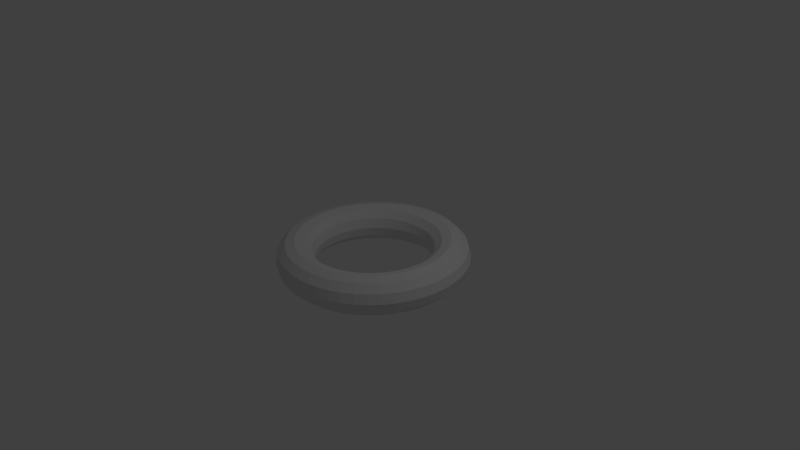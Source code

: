 # Source: donut.blend  (saved by Blender 2.73.0; exported with 4.5.12 LTS)
import bpy
from mathutils import Matrix  # noqa: F401  (used for matrix-valued properties, if any)

bpy.ops.wm.read_factory_settings(use_empty=True)
scene = bpy.context.scene
scene.name = 'Scene'

# ---- collections
col_collection_1 = bpy.data.collections.new('Collection 1'); scene.collection.children.link(col_collection_1)

# ---- world
world_world = bpy.data.worlds.new('World'); scene.world = world_world
world_world.color = (0.05088, 0.05088, 0.05088)
world_world.use_sun_shadow = False
world_world.sun_shadow_jitter_overblur = 0.0
world_world.cycles.sampling_method = 'MANUAL'
world_world.cycles.sample_map_resolution = 256

# ---- cameras
cam_camera = bpy.data.cameras.new('Camera')
cam_camera.clip_end = 100.0
cam_camera.lens = 35.0
cam_camera.sensor_width = 32.0
cam_camera.sensor_height = 18.0
cam_camera.ortho_scale = 7.314
cam_camera.dof.focus_distance = 0.0
cam_camera.dof.aperture_fstop = 128.0

# ---- lights
light_lamp = bpy.data.lights.new('Lamp', 'POINT')
light_lamp.transmission_factor = 0.0
light_lamp.cutoff_distance = 30.0
light_lamp.energy = 100.0
light_lamp.shadow_buffer_clip_start = 1.001
light_lamp.shadow_soft_size = 0.1
light_lamp.shadow_maximum_resolution = 0.006
light_lamp.use_absolute_resolution = True
light_lamp.cycles.use_multiple_importance_sampling = False

# ---- meshes
me_torus = bpy.data.meshes.new('Torus')
me_torus.from_pydata([(1.25, 0.0, 0.0), (1.217, 0.0, 0.125), (1.125, 0.0, 0.2165), (1.0, 0.0, 0.25), (0.875, 0.0, 0.2165), (0.7835, 0.0, 0.125), (0.75, 0.0, 3.062e-17), (0.7835, 0.0, -0.125), (0.875, 0.0, -0.2165), (1.0, 0.0, -0.25), (1.125, 0.0, -0.2165), (1.217, 0.0, -0.125), (1.239, 0.1632, 0.0), (1.206, 0.1588, 0.125), (1.115, 0.1468, 0.2165), (0.9914, 0.1305, 0.25), (0.8675, 0.1142, 0.2165), (0.7768, 0.1023, 0.125), (0.7436, 0.09789, 3.062e-17), (0.7768, 0.1023, -0.125), (0.8675, 0.1142, -0.2165), (0.9914, 0.1305, -0.25), (1.115, 0.1468, -0.2165), (1.206, 0.1588, -0.125), (1.207, 0.3235, 0.0), (1.175, 0.3149, 0.125), (1.087, 0.2912, 0.2165), (0.9659, 0.2588, 0.25), (0.8452, 0.2265, 0.2165), (0.7568, 0.2028, 0.125), (0.7244, 0.1941, 3.062e-17), (0.7568, 0.2028, -0.125), (0.8452, 0.2265, -0.2165), (0.9659, 0.2588, -0.25), (1.087, 0.2912, -0.2165), (1.175, 0.3149, -0.125), (1.155, 0.4784, 0.0), (1.124, 0.4655, 0.125), (1.039, 0.4305, 0.2165), (0.9239, 0.3827, 0.25), (0.8084, 0.3348, 0.2165), (0.7239, 0.2998, 0.125), (0.6929, 0.287, 3.062e-17), (0.7239, 0.2998, -0.125), (0.8084, 0.3348, -0.2165), (0.9239, 0.3827, -0.25), (1.039, 0.4305, -0.2165), (1.124, 0.4655, -0.125), (1.083, 0.625, 0.0), (1.054, 0.6083, 0.125), (0.9743, 0.5625, 0.2165), (0.866, 0.5, 0.25), (0.7578, 0.4375, 0.2165), (0.6785, 0.3917, 0.125), (0.6495, 0.375, 3.062e-17), (0.6785, 0.3917, -0.125), (0.7578, 0.4375, -0.2165), (0.866, 0.5, -0.25), (0.9743, 0.5625, -0.2165), (1.054, 0.6083, -0.125), (0.9917, 0.761, 0.0), (0.9651, 0.7406, 0.125), (0.8925, 0.6849, 0.2165), (0.7934, 0.6088, 0.25), (0.6942, 0.5327, 0.2165), (0.6216, 0.477, 0.125), (0.595, 0.4566, 3.062e-17), (0.6216, 0.477, -0.125), (0.6942, 0.5327, -0.2165), (0.7934, 0.6088, -0.25), (0.8925, 0.6849, -0.2165), (0.9651, 0.7406, -0.125), (0.8839, 0.8839, 0.0), (0.8602, 0.8602, 0.125), (0.7955, 0.7955, 0.2165), (0.7071, 0.7071, 0.25), (0.6187, 0.6187, 0.2165), (0.554, 0.554, 0.125), (0.5303, 0.5303, 3.062e-17), (0.554, 0.554, -0.125), (0.6187, 0.6187, -0.2165), (0.7071, 0.7071, -0.25), (0.7955, 0.7955, -0.2165), (0.8602, 0.8602, -0.125), (0.761, 0.9917, 0.0), (0.7406, 0.9651, 0.125), (0.6849, 0.8925, 0.2165), (0.6088, 0.7934, 0.25), (0.5327, 0.6942, 0.2165), (0.477, 0.6216, 0.125), (0.4566, 0.595, 3.062e-17), (0.477, 0.6216, -0.125), (0.5327, 0.6942, -0.2165), (0.6088, 0.7934, -0.25), (0.6849, 0.8925, -0.2165), (0.7406, 0.9651, -0.125), (0.625, 1.083, 0.0), (0.6083, 1.054, 0.125), (0.5625, 0.9743, 0.2165), (0.5, 0.866, 0.25), (0.4375, 0.7578, 0.2165), (0.3917, 0.6785, 0.125), (0.375, 0.6495, 3.062e-17), (0.3917, 0.6785, -0.125), (0.4375, 0.7578, -0.2165), (0.5, 0.866, -0.25), (0.5625, 0.9743, -0.2165), (0.6083, 1.054, -0.125), (0.4784, 1.155, 0.0), (0.4655, 1.124, 0.125), (0.4305, 1.039, 0.2165), (0.3827, 0.9239, 0.25), (0.3348, 0.8084, 0.2165), (0.2998, 0.7239, 0.125), (0.287, 0.6929, 3.062e-17), (0.2998, 0.7239, -0.125), (0.3348, 0.8084, -0.2165), (0.3827, 0.9239, -0.25), (0.4305, 1.039, -0.2165), (0.4655, 1.124, -0.125), (0.3235, 1.207, 0.0), (0.3149, 1.175, 0.125), (0.2912, 1.087, 0.2165), (0.2588, 0.9659, 0.25), (0.2265, 0.8452, 0.2165), (0.2028, 0.7568, 0.125), (0.1941, 0.7244, 3.062e-17), (0.2028, 0.7568, -0.125), (0.2265, 0.8452, -0.2165), (0.2588, 0.9659, -0.25), (0.2912, 1.087, -0.2165), (0.3149, 1.175, -0.125), (0.1632, 1.239, 0.0), (0.1588, 1.206, 0.125), (0.1468, 1.115, 0.2165), (0.1305, 0.9914, 0.25), (0.1142, 0.8675, 0.2165), (0.1023, 0.7768, 0.125), (0.09789, 0.7436, 3.062e-17), (0.1023, 0.7768, -0.125), (0.1142, 0.8675, -0.2165), (0.1305, 0.9914, -0.25), (0.1468, 1.115, -0.2165), (0.1588, 1.206, -0.125), (5.96e-08, 1.25, 0.0), (1.192e-07, 1.217, 0.125), (1.192e-07, 1.125, 0.2165), (8.941e-08, 1.0, 0.25), (8.941e-08, 0.875, 0.2165), (5.96e-08, 0.7835, 0.125), (8.941e-08, 0.75, 3.062e-17), (5.96e-08, 0.7835, -0.125), (8.941e-08, 0.875, -0.2165), (8.941e-08, 1.0, -0.25), (1.192e-07, 1.125, -0.2165), (1.192e-07, 1.217, -0.125), (-0.1632, 1.239, 0.0), (-0.1588, 1.206, 0.125), (-0.1468, 1.115, 0.2165), (-0.1305, 0.9914, 0.25), (-0.1142, 0.8675, 0.2165), (-0.1023, 0.7768, 0.125), (-0.09789, 0.7436, 3.062e-17), (-0.1023, 0.7768, -0.125), (-0.1142, 0.8675, -0.2165), (-0.1305, 0.9914, -0.25), (-0.1468, 1.115, -0.2165), (-0.1588, 1.206, -0.125), (-0.3235, 1.207, 0.0), (-0.3149, 1.175, 0.125), (-0.2912, 1.087, 0.2165), (-0.2588, 0.9659, 0.25), (-0.2265, 0.8452, 0.2165), (-0.2028, 0.7568, 0.125), (-0.1941, 0.7244, 3.062e-17), (-0.2028, 0.7568, -0.125), (-0.2265, 0.8452, -0.2165), (-0.2588, 0.9659, -0.25), (-0.2912, 1.087, -0.2165), (-0.3149, 1.175, -0.125), (-0.4784, 1.155, 0.0), (-0.4655, 1.124, 0.125), (-0.4305, 1.039, 0.2165), (-0.3827, 0.9239, 0.25), (-0.3348, 0.8084, 0.2165), (-0.2998, 0.7239, 0.125), (-0.287, 0.6929, 3.062e-17), (-0.2998, 0.7239, -0.125), (-0.3348, 0.8084, -0.2165), (-0.3827, 0.9239, -0.25), (-0.4305, 1.039, -0.2165), (-0.4655, 1.124, -0.125), (-0.625, 1.083, 0.0), (-0.6083, 1.054, 0.125), (-0.5625, 0.9743, 0.2165), (-0.5, 0.866, 0.25), (-0.4375, 0.7578, 0.2165), (-0.3917, 0.6785, 0.125), (-0.375, 0.6495, 3.062e-17), (-0.3917, 0.6785, -0.125), (-0.4375, 0.7578, -0.2165), (-0.5, 0.866, -0.25), (-0.5625, 0.9743, -0.2165), (-0.6083, 1.054, -0.125), (-0.761, 0.9917, 0.0), (-0.7406, 0.9651, 0.125), (-0.6849, 0.8925, 0.2165), (-0.6088, 0.7934, 0.25), (-0.5327, 0.6942, 0.2165), (-0.477, 0.6216, 0.125), (-0.4566, 0.595, 3.062e-17), (-0.477, 0.6216, -0.125), (-0.5327, 0.6942, -0.2165), (-0.6088, 0.7934, -0.25), (-0.6849, 0.8925, -0.2165), (-0.7406, 0.9651, -0.125), (-0.8839, 0.8839, 0.0), (-0.8602, 0.8602, 0.125), (-0.7955, 0.7955, 0.2165), (-0.7071, 0.7071, 0.25), (-0.6187, 0.6187, 0.2165), (-0.554, 0.554, 0.125), (-0.5303, 0.5303, 3.062e-17), (-0.554, 0.554, -0.125), (-0.6187, 0.6187, -0.2165), (-0.7071, 0.7071, -0.25), (-0.7955, 0.7955, -0.2165), (-0.8602, 0.8602, -0.125), (-0.9917, 0.761, 0.0), (-0.9651, 0.7406, 0.125), (-0.8925, 0.6849, 0.2165), (-0.7934, 0.6088, 0.25), (-0.6942, 0.5327, 0.2165), (-0.6216, 0.477, 0.125), (-0.595, 0.4566, 3.062e-17), (-0.6216, 0.477, -0.125), (-0.6942, 0.5327, -0.2165), (-0.7934, 0.6088, -0.25), (-0.8925, 0.6849, -0.2165), (-0.9651, 0.7406, -0.125), (-1.083, 0.625, 0.0), (-1.054, 0.6083, 0.125), (-0.9743, 0.5625, 0.2165), (-0.866, 0.5, 0.25), (-0.7578, 0.4375, 0.2165), (-0.6785, 0.3917, 0.125), (-0.6495, 0.375, 3.062e-17), (-0.6785, 0.3917, -0.125), (-0.7578, 0.4375, -0.2165), (-0.866, 0.5, -0.25), (-0.9743, 0.5625, -0.2165), (-1.054, 0.6083, -0.125), (-1.155, 0.4784, 0.0), (-1.124, 0.4655, 0.125), (-1.039, 0.4305, 0.2165), (-0.9239, 0.3827, 0.25), (-0.8084, 0.3348, 0.2165), (-0.7239, 0.2998, 0.125), (-0.6929, 0.287, 3.062e-17), (-0.7239, 0.2998, -0.125), (-0.8084, 0.3348, -0.2165), (-0.9239, 0.3827, -0.25), (-1.039, 0.4305, -0.2165), (-1.124, 0.4655, -0.125), (-1.207, 0.3235, 0.0), (-1.175, 0.3149, 0.125), (-1.087, 0.2912, 0.2165), (-0.9659, 0.2588, 0.25), (-0.8452, 0.2265, 0.2165), (-0.7568, 0.2028, 0.125), (-0.7244, 0.1941, 3.062e-17), (-0.7568, 0.2028, -0.125), (-0.8452, 0.2265, -0.2165), (-0.9659, 0.2588, -0.25), (-1.087, 0.2912, -0.2165), (-1.175, 0.3149, -0.125), (-1.239, 0.1632, 0.0), (-1.206, 0.1588, 0.125), (-1.115, 0.1468, 0.2165), (-0.9914, 0.1305, 0.25), (-0.8675, 0.1142, 0.2165), (-0.7768, 0.1023, 0.125), (-0.7436, 0.09789, 3.062e-17), (-0.7768, 0.1023, -0.125), (-0.8675, 0.1142, -0.2165), (-0.9914, 0.1305, -0.25), (-1.115, 0.1468, -0.2165), (-1.206, 0.1588, -0.125), (-1.25, 1.093e-07, 0.0), (-1.217, 1.064e-07, 0.125), (-1.125, 9.835e-08, 0.2165), (-1.0, 8.742e-08, 0.25), (-0.875, 7.649e-08, 0.2165), (-0.7835, 6.85e-08, 0.125), (-0.75, 6.557e-08, 3.062e-17), (-0.7835, 6.85e-08, -0.125), (-0.875, 7.649e-08, -0.2165), (-1.0, 8.742e-08, -0.25), (-1.125, 9.835e-08, -0.2165), (-1.217, 1.064e-07, -0.125), (-1.239, -0.1632, 0.0), (-1.206, -0.1588, 0.125), (-1.115, -0.1468, 0.2165), (-0.9914, -0.1305, 0.25), (-0.8675, -0.1142, 0.2165), (-0.7768, -0.1023, 0.125), (-0.7436, -0.09789, 3.062e-17), (-0.7768, -0.1023, -0.125), (-0.8675, -0.1142, -0.2165), (-0.9914, -0.1305, -0.25), (-1.115, -0.1468, -0.2165), (-1.206, -0.1588, -0.125), (-1.207, -0.3235, 0.0), (-1.175, -0.3149, 0.125), (-1.087, -0.2912, 0.2165), (-0.9659, -0.2588, 0.25), (-0.8452, -0.2265, 0.2165), (-0.7568, -0.2028, 0.125), (-0.7244, -0.1941, 3.062e-17), (-0.7568, -0.2028, -0.125), (-0.8452, -0.2265, -0.2165), (-0.9659, -0.2588, -0.25), (-1.087, -0.2912, -0.2165), (-1.175, -0.3149, -0.125), (-1.155, -0.4784, 0.0), (-1.124, -0.4655, 0.125), (-1.039, -0.4305, 0.2165), (-0.9239, -0.3827, 0.25), (-0.8084, -0.3348, 0.2165), (-0.7239, -0.2998, 0.125), (-0.6929, -0.287, 3.062e-17), (-0.7239, -0.2998, -0.125), (-0.8084, -0.3348, -0.2165), (-0.9239, -0.3827, -0.25), (-1.039, -0.4305, -0.2165), (-1.124, -0.4655, -0.125), (-1.083, -0.625, 0.0), (-1.054, -0.6083, 0.125), (-0.9743, -0.5625, 0.2165), (-0.866, -0.5, 0.25), (-0.7578, -0.4375, 0.2165), (-0.6785, -0.3917, 0.125), (-0.6495, -0.375, 3.062e-17), (-0.6785, -0.3917, -0.125), (-0.7578, -0.4375, -0.2165), (-0.866, -0.5, -0.25), (-0.9743, -0.5625, -0.2165), (-1.054, -0.6083, -0.125), (-0.9917, -0.761, 0.0), (-0.9651, -0.7406, 0.125), (-0.8925, -0.6849, 0.2165), (-0.7934, -0.6088, 0.25), (-0.6942, -0.5327, 0.2165), (-0.6216, -0.477, 0.125), (-0.595, -0.4566, 3.062e-17), (-0.6216, -0.477, -0.125), (-0.6942, -0.5327, -0.2165), (-0.7934, -0.6088, -0.25), (-0.8925, -0.6849, -0.2165), (-0.9651, -0.7406, -0.125), (-0.8839, -0.8839, 0.0), (-0.8602, -0.8602, 0.125), (-0.7955, -0.7955, 0.2165), (-0.7071, -0.7071, 0.25), (-0.6187, -0.6187, 0.2165), (-0.554, -0.554, 0.125), (-0.5303, -0.5303, 3.062e-17), (-0.554, -0.554, -0.125), (-0.6187, -0.6187, -0.2165), (-0.7071, -0.7071, -0.25), (-0.7955, -0.7955, -0.2165), (-0.8602, -0.8602, -0.125), (-0.761, -0.9917, 0.0), (-0.7406, -0.9651, 0.125), (-0.6849, -0.8925, 0.2165), (-0.6088, -0.7934, 0.25), (-0.5327, -0.6942, 0.2165), (-0.477, -0.6216, 0.125), (-0.4566, -0.595, 3.062e-17), (-0.477, -0.6216, -0.125), (-0.5327, -0.6942, -0.2165), (-0.6088, -0.7934, -0.25), (-0.6849, -0.8925, -0.2165), (-0.7406, -0.9651, -0.125), (-0.625, -1.083, 0.0), (-0.6083, -1.054, 0.125), (-0.5625, -0.9743, 0.2165), (-0.5, -0.866, 0.25), (-0.4375, -0.7578, 0.2165), (-0.3917, -0.6785, 0.125), (-0.375, -0.6495, 3.062e-17), (-0.3917, -0.6785, -0.125), (-0.4375, -0.7578, -0.2165), (-0.5, -0.866, -0.25), (-0.5625, -0.9743, -0.2165), (-0.6083, -1.054, -0.125), (-0.4784, -1.155, 0.0), (-0.4655, -1.124, 0.125), (-0.4305, -1.039, 0.2165), (-0.3827, -0.9239, 0.25), (-0.3348, -0.8084, 0.2165), (-0.2998, -0.7239, 0.125), (-0.287, -0.6929, 3.062e-17), (-0.2998, -0.7239, -0.125), (-0.3348, -0.8084, -0.2165), (-0.3827, -0.9239, -0.25), (-0.4305, -1.039, -0.2165), (-0.4655, -1.124, -0.125), (-0.3235, -1.207, 0.0), (-0.3149, -1.175, 0.125), (-0.2912, -1.087, 0.2165), (-0.2588, -0.9659, 0.25), (-0.2265, -0.8452, 0.2165), (-0.2028, -0.7568, 0.125), (-0.1941, -0.7244, 3.062e-17), (-0.2028, -0.7568, -0.125), (-0.2265, -0.8452, -0.2165), (-0.2588, -0.9659, -0.25), (-0.2912, -1.087, -0.2165), (-0.3149, -1.175, -0.125), (-0.1632, -1.239, 0.0), (-0.1588, -1.206, 0.125), (-0.1468, -1.115, 0.2165), (-0.1305, -0.9914, 0.25), (-0.1142, -0.8675, 0.2165), (-0.1023, -0.7768, 0.125), (-0.0979, -0.7436, 3.062e-17), (-0.1023, -0.7768, -0.125), (-0.1142, -0.8675, -0.2165), (-0.1305, -0.9914, -0.25), (-0.1468, -1.115, -0.2165), (-0.1588, -1.206, -0.125), (5.96e-08, -1.25, 0.0), (1.192e-07, -1.217, 0.125), (1.192e-07, -1.125, 0.2165), (8.941e-08, -1.0, 0.25), (8.941e-08, -0.875, 0.2165), (5.96e-08, -0.7835, 0.125), (8.941e-08, -0.75, 3.062e-17), (5.96e-08, -0.7835, -0.125), (8.941e-08, -0.875, -0.2165), (8.941e-08, -1.0, -0.25), (1.192e-07, -1.125, -0.2165), (1.192e-07, -1.217, -0.125), (0.1632, -1.239, 0.0), (0.1588, -1.206, 0.125), (0.1468, -1.115, 0.2165), (0.1305, -0.9914, 0.25), (0.1142, -0.8675, 0.2165), (0.1023, -0.7768, 0.125), (0.09789, -0.7436, 3.062e-17), (0.1023, -0.7768, -0.125), (0.1142, -0.8675, -0.2165), (0.1305, -0.9914, -0.25), (0.1468, -1.115, -0.2165), (0.1588, -1.206, -0.125), (0.3235, -1.207, 0.0), (0.3149, -1.175, 0.125), (0.2912, -1.087, 0.2165), (0.2588, -0.9659, 0.25), (0.2265, -0.8452, 0.2165), (0.2028, -0.7568, 0.125), (0.1941, -0.7244, 3.062e-17), (0.2028, -0.7568, -0.125), (0.2265, -0.8452, -0.2165), (0.2588, -0.9659, -0.25), (0.2912, -1.087, -0.2165), (0.3149, -1.175, -0.125), (0.4784, -1.155, 0.0), (0.4655, -1.124, 0.125), (0.4305, -1.039, 0.2165), (0.3827, -0.9239, 0.25), (0.3348, -0.8084, 0.2165), (0.2998, -0.7239, 0.125), (0.287, -0.6929, 3.062e-17), (0.2998, -0.7239, -0.125), (0.3348, -0.8084, -0.2165), (0.3827, -0.9239, -0.25), (0.4305, -1.039, -0.2165), (0.4655, -1.124, -0.125), (0.625, -1.083, 0.0), (0.6083, -1.054, 0.125), (0.5625, -0.9743, 0.2165), (0.5, -0.866, 0.25), (0.4375, -0.7578, 0.2165), (0.3917, -0.6785, 0.125), (0.375, -0.6495, 3.062e-17), (0.3917, -0.6785, -0.125), (0.4375, -0.7578, -0.2165), (0.5, -0.866, -0.25), (0.5625, -0.9743, -0.2165), (0.6083, -1.054, -0.125), (0.761, -0.9917, 0.0), (0.7406, -0.9651, 0.125), (0.6849, -0.8925, 0.2165), (0.6088, -0.7934, 0.25), (0.5327, -0.6942, 0.2165), (0.477, -0.6216, 0.125), (0.4566, -0.595, 3.062e-17), (0.477, -0.6216, -0.125), (0.5327, -0.6942, -0.2165), (0.6088, -0.7934, -0.25), (0.6849, -0.8925, -0.2165), (0.7406, -0.9651, -0.125), (0.8839, -0.8839, 0.0), (0.8602, -0.8602, 0.125), (0.7955, -0.7955, 0.2165), (0.7071, -0.7071, 0.25), (0.6187, -0.6187, 0.2165), (0.554, -0.554, 0.125), (0.5303, -0.5303, 3.062e-17), (0.554, -0.554, -0.125), (0.6187, -0.6187, -0.2165), (0.7071, -0.7071, -0.25), (0.7955, -0.7955, -0.2165), (0.8602, -0.8602, -0.125), (0.9917, -0.761, 0.0), (0.9651, -0.7406, 0.125), (0.8925, -0.6849, 0.2165), (0.7934, -0.6088, 0.25), (0.6942, -0.5327, 0.2165), (0.6216, -0.477, 0.125), (0.595, -0.4566, 3.062e-17), (0.6216, -0.477, -0.125), (0.6942, -0.5327, -0.2165), (0.7934, -0.6088, -0.25), (0.8925, -0.6849, -0.2165), (0.9651, -0.7406, -0.125), (1.083, -0.625, 0.0), (1.054, -0.6083, 0.125), (0.9743, -0.5625, 0.2165), (0.866, -0.5, 0.25), (0.7578, -0.4375, 0.2165), (0.6785, -0.3917, 0.125), (0.6495, -0.375, 3.062e-17), (0.6785, -0.3917, -0.125), (0.7578, -0.4375, -0.2165), (0.866, -0.5, -0.25), (0.9743, -0.5625, -0.2165), (1.054, -0.6083, -0.125), (1.155, -0.4784, 0.0), (1.124, -0.4655, 0.125), (1.039, -0.4305, 0.2165), (0.9239, -0.3827, 0.25), (0.8084, -0.3348, 0.2165), (0.7239, -0.2998, 0.125), (0.6929, -0.287, 3.062e-17), (0.7239, -0.2998, -0.125), (0.8084, -0.3348, -0.2165), (0.9239, -0.3827, -0.25), (1.039, -0.4305, -0.2165), (1.124, -0.4655, -0.125), (1.207, -0.3235, 0.0), (1.175, -0.3149, 0.125), (1.087, -0.2912, 0.2165), (0.9659, -0.2588, 0.25), (0.8452, -0.2265, 0.2165), (0.7568, -0.2028, 0.125), (0.7244, -0.1941, 3.062e-17), (0.7568, -0.2028, -0.125), (0.8452, -0.2265, -0.2165), (0.9659, -0.2588, -0.25), (1.087, -0.2912, -0.2165), (1.175, -0.3149, -0.125), (1.239, -0.1632, 0.0), (1.206, -0.1588, 0.125), (1.115, -0.1468, 0.2165), (0.9914, -0.1305, 0.25), (0.8675, -0.1142, 0.2165), (0.7768, -0.1023, 0.125), (0.7436, -0.09789, 3.062e-17), (0.7768, -0.1023, -0.125), (0.8675, -0.1142, -0.2165), (0.9914, -0.1305, -0.25), (1.115, -0.1468, -0.2165), (1.206, -0.1588, -0.125)], [], [(0, 12, 13, 1), (1, 13, 14, 2), (2, 14, 15, 3), (3, 15, 16, 4), (4, 16, 17, 5), (5, 17, 18, 6), (6, 18, 19, 7), (7, 19, 20, 8), (8, 20, 21, 9), (9, 21, 22, 10), (10, 22, 23, 11), (0, 11, 23, 12), (12, 24, 25, 13), (13, 25, 26, 14), (14, 26, 27, 15), (15, 27, 28, 16), (16, 28, 29, 17), (17, 29, 30, 18), (18, 30, 31, 19), (19, 31, 32, 20), (20, 32, 33, 21), (21, 33, 34, 22), (22, 34, 35, 23), (23, 35, 24, 12), (24, 36, 37, 25), (25, 37, 38, 26), (26, 38, 39, 27), (27, 39, 40, 28), (28, 40, 41, 29), (29, 41, 42, 30), (30, 42, 43, 31), (31, 43, 44, 32), (32, 44, 45, 33), (33, 45, 46, 34), (34, 46, 47, 35), (35, 47, 36, 24), (36, 48, 49, 37), (37, 49, 50, 38), (38, 50, 51, 39), (39, 51, 52, 40), (40, 52, 53, 41), (41, 53, 54, 42), (42, 54, 55, 43), (43, 55, 56, 44), (44, 56, 57, 45), (45, 57, 58, 46), (46, 58, 59, 47), (47, 59, 48, 36), (48, 60, 61, 49), (49, 61, 62, 50), (50, 62, 63, 51), (51, 63, 64, 52), (52, 64, 65, 53), (53, 65, 66, 54), (54, 66, 67, 55), (55, 67, 68, 56), (56, 68, 69, 57), (57, 69, 70, 58), (58, 70, 71, 59), (59, 71, 60, 48), (60, 72, 73, 61), (61, 73, 74, 62), (62, 74, 75, 63), (63, 75, 76, 64), (64, 76, 77, 65), (65, 77, 78, 66), (66, 78, 79, 67), (67, 79, 80, 68), (68, 80, 81, 69), (69, 81, 82, 70), (70, 82, 83, 71), (71, 83, 72, 60), (72, 84, 85, 73), (73, 85, 86, 74), (74, 86, 87, 75), (75, 87, 88, 76), (76, 88, 89, 77), (77, 89, 90, 78), (78, 90, 91, 79), (79, 91, 92, 80), (80, 92, 93, 81), (81, 93, 94, 82), (82, 94, 95, 83), (83, 95, 84, 72), (84, 96, 97, 85), (85, 97, 98, 86), (86, 98, 99, 87), (87, 99, 100, 88), (88, 100, 101, 89), (89, 101, 102, 90), (90, 102, 103, 91), (91, 103, 104, 92), (92, 104, 105, 93), (93, 105, 106, 94), (94, 106, 107, 95), (95, 107, 96, 84), (96, 108, 109, 97), (97, 109, 110, 98), (98, 110, 111, 99), (99, 111, 112, 100), (100, 112, 113, 101), (101, 113, 114, 102), (102, 114, 115, 103), (103, 115, 116, 104), (104, 116, 117, 105), (105, 117, 118, 106), (106, 118, 119, 107), (107, 119, 108, 96), (108, 120, 121, 109), (109, 121, 122, 110), (110, 122, 123, 111), (111, 123, 124, 112), (112, 124, 125, 113), (113, 125, 126, 114), (114, 126, 127, 115), (115, 127, 128, 116), (116, 128, 129, 117), (117, 129, 130, 118), (118, 130, 131, 119), (119, 131, 120, 108), (120, 132, 133, 121), (121, 133, 134, 122), (122, 134, 135, 123), (123, 135, 136, 124), (124, 136, 137, 125), (125, 137, 138, 126), (126, 138, 139, 127), (127, 139, 140, 128), (128, 140, 141, 129), (129, 141, 142, 130), (130, 142, 143, 131), (131, 143, 132, 120), (132, 144, 145, 133), (133, 145, 146, 134), (134, 146, 147, 135), (135, 147, 148, 136), (136, 148, 149, 137), (137, 149, 150, 138), (138, 150, 151, 139), (139, 151, 152, 140), (140, 152, 153, 141), (141, 153, 154, 142), (142, 154, 155, 143), (143, 155, 144, 132), (144, 156, 157, 145), (145, 157, 158, 146), (146, 158, 159, 147), (147, 159, 160, 148), (148, 160, 161, 149), (149, 161, 162, 150), (150, 162, 163, 151), (151, 163, 164, 152), (152, 164, 165, 153), (153, 165, 166, 154), (154, 166, 167, 155), (155, 167, 156, 144), (156, 168, 169, 157), (157, 169, 170, 158), (158, 170, 171, 159), (159, 171, 172, 160), (160, 172, 173, 161), (161, 173, 174, 162), (162, 174, 175, 163), (163, 175, 176, 164), (164, 176, 177, 165), (165, 177, 178, 166), (166, 178, 179, 167), (167, 179, 168, 156), (168, 180, 181, 169), (169, 181, 182, 170), (170, 182, 183, 171), (171, 183, 184, 172), (172, 184, 185, 173), (173, 185, 186, 174), (174, 186, 187, 175), (175, 187, 188, 176), (176, 188, 189, 177), (177, 189, 190, 178), (178, 190, 191, 179), (179, 191, 180, 168), (180, 192, 193, 181), (181, 193, 194, 182), (182, 194, 195, 183), (183, 195, 196, 184), (184, 196, 197, 185), (185, 197, 198, 186), (186, 198, 199, 187), (187, 199, 200, 188), (188, 200, 201, 189), (189, 201, 202, 190), (190, 202, 203, 191), (191, 203, 192, 180), (192, 204, 205, 193), (193, 205, 206, 194), (194, 206, 207, 195), (195, 207, 208, 196), (196, 208, 209, 197), (197, 209, 210, 198), (198, 210, 211, 199), (199, 211, 212, 200), (200, 212, 213, 201), (201, 213, 214, 202), (202, 214, 215, 203), (203, 215, 204, 192), (204, 216, 217, 205), (205, 217, 218, 206), (206, 218, 219, 207), (207, 219, 220, 208), (208, 220, 221, 209), (209, 221, 222, 210), (210, 222, 223, 211), (211, 223, 224, 212), (212, 224, 225, 213), (213, 225, 226, 214), (214, 226, 227, 215), (215, 227, 216, 204), (216, 228, 229, 217), (217, 229, 230, 218), (218, 230, 231, 219), (219, 231, 232, 220), (220, 232, 233, 221), (221, 233, 234, 222), (222, 234, 235, 223), (223, 235, 236, 224), (224, 236, 237, 225), (225, 237, 238, 226), (226, 238, 239, 227), (227, 239, 228, 216), (228, 240, 241, 229), (229, 241, 242, 230), (230, 242, 243, 231), (231, 243, 244, 232), (232, 244, 245, 233), (233, 245, 246, 234), (234, 246, 247, 235), (235, 247, 248, 236), (236, 248, 249, 237), (237, 249, 250, 238), (238, 250, 251, 239), (239, 251, 240, 228), (240, 252, 253, 241), (241, 253, 254, 242), (242, 254, 255, 243), (243, 255, 256, 244), (244, 256, 257, 245), (245, 257, 258, 246), (246, 258, 259, 247), (247, 259, 260, 248), (248, 260, 261, 249), (249, 261, 262, 250), (250, 262, 263, 251), (251, 263, 252, 240), (252, 264, 265, 253), (253, 265, 266, 254), (254, 266, 267, 255), (255, 267, 268, 256), (256, 268, 269, 257), (257, 269, 270, 258), (258, 270, 271, 259), (259, 271, 272, 260), (260, 272, 273, 261), (261, 273, 274, 262), (262, 274, 275, 263), (263, 275, 264, 252), (264, 276, 277, 265), (265, 277, 278, 266), (266, 278, 279, 267), (267, 279, 280, 268), (268, 280, 281, 269), (269, 281, 282, 270), (270, 282, 283, 271), (271, 283, 284, 272), (272, 284, 285, 273), (273, 285, 286, 274), (274, 286, 287, 275), (275, 287, 276, 264), (276, 288, 289, 277), (277, 289, 290, 278), (278, 290, 291, 279), (279, 291, 292, 280), (280, 292, 293, 281), (281, 293, 294, 282), (282, 294, 295, 283), (283, 295, 296, 284), (284, 296, 297, 285), (285, 297, 298, 286), (286, 298, 299, 287), (287, 299, 288, 276), (288, 300, 301, 289), (289, 301, 302, 290), (290, 302, 303, 291), (291, 303, 304, 292), (292, 304, 305, 293), (293, 305, 306, 294), (294, 306, 307, 295), (295, 307, 308, 296), (296, 308, 309, 297), (297, 309, 310, 298), (298, 310, 311, 299), (299, 311, 300, 288), (300, 312, 313, 301), (301, 313, 314, 302), (302, 314, 315, 303), (303, 315, 316, 304), (304, 316, 317, 305), (305, 317, 318, 306), (306, 318, 319, 307), (307, 319, 320, 308), (308, 320, 321, 309), (309, 321, 322, 310), (310, 322, 323, 311), (311, 323, 312, 300), (312, 324, 325, 313), (313, 325, 326, 314), (314, 326, 327, 315), (315, 327, 328, 316), (316, 328, 329, 317), (317, 329, 330, 318), (318, 330, 331, 319), (319, 331, 332, 320), (320, 332, 333, 321), (321, 333, 334, 322), (322, 334, 335, 323), (323, 335, 324, 312), (324, 336, 337, 325), (325, 337, 338, 326), (326, 338, 339, 327), (327, 339, 340, 328), (328, 340, 341, 329), (329, 341, 342, 330), (330, 342, 343, 331), (331, 343, 344, 332), (332, 344, 345, 333), (333, 345, 346, 334), (334, 346, 347, 335), (335, 347, 336, 324), (336, 348, 349, 337), (337, 349, 350, 338), (338, 350, 351, 339), (339, 351, 352, 340), (340, 352, 353, 341), (341, 353, 354, 342), (342, 354, 355, 343), (343, 355, 356, 344), (344, 356, 357, 345), (345, 357, 358, 346), (346, 358, 359, 347), (347, 359, 348, 336), (348, 360, 361, 349), (349, 361, 362, 350), (350, 362, 363, 351), (351, 363, 364, 352), (352, 364, 365, 353), (353, 365, 366, 354), (354, 366, 367, 355), (355, 367, 368, 356), (356, 368, 369, 357), (357, 369, 370, 358), (358, 370, 371, 359), (359, 371, 360, 348), (360, 372, 373, 361), (361, 373, 374, 362), (362, 374, 375, 363), (363, 375, 376, 364), (364, 376, 377, 365), (365, 377, 378, 366), (366, 378, 379, 367), (367, 379, 380, 368), (368, 380, 381, 369), (369, 381, 382, 370), (370, 382, 383, 371), (371, 383, 372, 360), (372, 384, 385, 373), (373, 385, 386, 374), (374, 386, 387, 375), (375, 387, 388, 376), (376, 388, 389, 377), (377, 389, 390, 378), (378, 390, 391, 379), (379, 391, 392, 380), (380, 392, 393, 381), (381, 393, 394, 382), (382, 394, 395, 383), (383, 395, 384, 372), (384, 396, 397, 385), (385, 397, 398, 386), (386, 398, 399, 387), (387, 399, 400, 388), (388, 400, 401, 389), (389, 401, 402, 390), (390, 402, 403, 391), (391, 403, 404, 392), (392, 404, 405, 393), (393, 405, 406, 394), (394, 406, 407, 395), (395, 407, 396, 384), (396, 408, 409, 397), (397, 409, 410, 398), (398, 410, 411, 399), (399, 411, 412, 400), (400, 412, 413, 401), (401, 413, 414, 402), (402, 414, 415, 403), (403, 415, 416, 404), (404, 416, 417, 405), (405, 417, 418, 406), (406, 418, 419, 407), (407, 419, 408, 396), (408, 420, 421, 409), (409, 421, 422, 410), (410, 422, 423, 411), (411, 423, 424, 412), (412, 424, 425, 413), (413, 425, 426, 414), (414, 426, 427, 415), (415, 427, 428, 416), (416, 428, 429, 417), (417, 429, 430, 418), (418, 430, 431, 419), (419, 431, 420, 408), (420, 432, 433, 421), (421, 433, 434, 422), (422, 434, 435, 423), (423, 435, 436, 424), (424, 436, 437, 425), (425, 437, 438, 426), (426, 438, 439, 427), (427, 439, 440, 428), (428, 440, 441, 429), (429, 441, 442, 430), (430, 442, 443, 431), (431, 443, 432, 420), (432, 444, 445, 433), (433, 445, 446, 434), (434, 446, 447, 435), (435, 447, 448, 436), (436, 448, 449, 437), (437, 449, 450, 438), (438, 450, 451, 439), (439, 451, 452, 440), (440, 452, 453, 441), (441, 453, 454, 442), (442, 454, 455, 443), (443, 455, 444, 432), (444, 456, 457, 445), (445, 457, 458, 446), (446, 458, 459, 447), (447, 459, 460, 448), (448, 460, 461, 449), (449, 461, 462, 450), (450, 462, 463, 451), (451, 463, 464, 452), (452, 464, 465, 453), (453, 465, 466, 454), (454, 466, 467, 455), (455, 467, 456, 444), (456, 468, 469, 457), (457, 469, 470, 458), (458, 470, 471, 459), (459, 471, 472, 460), (460, 472, 473, 461), (461, 473, 474, 462), (462, 474, 475, 463), (463, 475, 476, 464), (464, 476, 477, 465), (465, 477, 478, 466), (466, 478, 479, 467), (467, 479, 468, 456), (468, 480, 481, 469), (469, 481, 482, 470), (470, 482, 483, 471), (471, 483, 484, 472), (472, 484, 485, 473), (473, 485, 486, 474), (474, 486, 487, 475), (475, 487, 488, 476), (476, 488, 489, 477), (477, 489, 490, 478), (478, 490, 491, 479), (479, 491, 480, 468), (480, 492, 493, 481), (481, 493, 494, 482), (482, 494, 495, 483), (483, 495, 496, 484), (484, 496, 497, 485), (485, 497, 498, 486), (486, 498, 499, 487), (487, 499, 500, 488), (488, 500, 501, 489), (489, 501, 502, 490), (490, 502, 503, 491), (491, 503, 492, 480), (492, 504, 505, 493), (493, 505, 506, 494), (494, 506, 507, 495), (495, 507, 508, 496), (496, 508, 509, 497), (497, 509, 510, 498), (498, 510, 511, 499), (499, 511, 512, 500), (500, 512, 513, 501), (501, 513, 514, 502), (502, 514, 515, 503), (503, 515, 504, 492), (504, 516, 517, 505), (505, 517, 518, 506), (506, 518, 519, 507), (507, 519, 520, 508), (508, 520, 521, 509), (509, 521, 522, 510), (510, 522, 523, 511), (511, 523, 524, 512), (512, 524, 525, 513), (513, 525, 526, 514), (514, 526, 527, 515), (515, 527, 516, 504), (516, 528, 529, 517), (517, 529, 530, 518), (518, 530, 531, 519), (519, 531, 532, 520), (520, 532, 533, 521), (521, 533, 534, 522), (522, 534, 535, 523), (523, 535, 536, 524), (524, 536, 537, 525), (525, 537, 538, 526), (526, 538, 539, 527), (527, 539, 528, 516), (528, 540, 541, 529), (529, 541, 542, 530), (530, 542, 543, 531), (531, 543, 544, 532), (532, 544, 545, 533), (533, 545, 546, 534), (534, 546, 547, 535), (535, 547, 548, 536), (536, 548, 549, 537), (537, 549, 550, 538), (538, 550, 551, 539), (539, 551, 540, 528), (540, 552, 553, 541), (541, 553, 554, 542), (542, 554, 555, 543), (543, 555, 556, 544), (544, 556, 557, 545), (545, 557, 558, 546), (546, 558, 559, 547), (547, 559, 560, 548), (548, 560, 561, 549), (549, 561, 562, 550), (550, 562, 563, 551), (551, 563, 552, 540), (552, 564, 565, 553), (553, 565, 566, 554), (554, 566, 567, 555), (555, 567, 568, 556), (556, 568, 569, 557), (557, 569, 570, 558), (558, 570, 571, 559), (559, 571, 572, 560), (560, 572, 573, 561), (561, 573, 574, 562), (562, 574, 575, 563), (563, 575, 564, 552), (564, 0, 1, 565), (565, 1, 2, 566), (566, 2, 3, 567), (567, 3, 4, 568), (568, 4, 5, 569), (569, 5, 6, 570), (570, 6, 7, 571), (571, 7, 8, 572), (572, 8, 9, 573), (573, 9, 10, 574), (574, 10, 11, 575), (575, 11, 0, 564)])
_uv = me_torus.uv_layers.new(name='UVMap')
_uv.uv.foreach_set('vector', [0.7354, 0.5, 0.7333, 0.5307, 0.7271, 0.5299, 0.729, 0.5, 0.729, 0.5, 0.7271, 0.5299, 0.71, 0.5276, 0.7118, 0.5, 0.7118, 0.5, 0.71, 0.5276, 0.6867, 0.5246, 0.6883, 0.5, 0.6883, 0.5, 0.6867, 0.5246, 0.6633, 0.5215, 0.6647, 0.5, 0.6647, 0.5, 0.6633, 0.5215, 0.6463, 0.5193, 0.6475, 0.5, 0.6475, 0.5, 0.6463, 0.5193, 0.64, 0.5184, 0.6412, 0.5, 0.6412, 0.5, 0.64, 0.5184, 0.6463, 0.5193, 0.6475, 0.5, 0.6475, 0.5, 0.6463, 0.5193, 0.6633, 0.5215, 0.6647, 0.5, 0.6647, 0.5, 0.6633, 0.5215, 0.6867, 0.5246, 0.6883, 0.5, 0.6883, 0.5, 0.6867, 0.5246, 0.71, 0.5276, 0.7118, 0.5, 0.7118, 0.5, 0.71, 0.5276, 0.7271, 0.5299, 0.729, 0.5, 0.7354, 0.5, 0.729, 0.5, 0.7271, 0.5299, 0.7333, 0.5307, 0.7333, 0.5307, 0.7273, 0.5609, 0.7212, 0.5593, 0.7271, 0.5299, 0.7271, 0.5299, 0.7212, 0.5593, 0.7046, 0.5548, 0.71, 0.5276, 0.71, 0.5276, 0.7046, 0.5548, 0.6819, 0.5487, 0.6867, 0.5246, 0.6867, 0.5246, 0.6819, 0.5487, 0.6591, 0.5426, 0.6633, 0.5215, 0.6633, 0.5215, 0.6591, 0.5426, 0.6425, 0.5382, 0.6463, 0.5193, 0.6463, 0.5193, 0.6425, 0.5382, 0.6364, 0.5365, 0.64, 0.5184, 0.64, 0.5184, 0.6364, 0.5365, 0.6425, 0.5382, 0.6463, 0.5193, 0.6463, 0.5193, 0.6425, 0.5382, 0.6591, 0.5426, 0.6633, 0.5215, 0.6633, 0.5215, 0.6591, 0.5426, 0.6819, 0.5487, 0.6867, 0.5246, 0.6867, 0.5246, 0.6819, 0.5487, 0.7046, 0.5548, 0.71, 0.5276, 0.71, 0.5276, 0.7046, 0.5548, 0.7212, 0.5593, 0.7271, 0.5299, 0.7271, 0.5299, 0.7212, 0.5593, 0.7273, 0.5609, 0.7333, 0.5307, 0.7273, 0.5609, 0.7174, 0.5901, 0.7116, 0.5877, 0.7212, 0.5593, 0.7212, 0.5593, 0.7116, 0.5877, 0.6957, 0.5811, 0.7046, 0.5548, 0.7046, 0.5548, 0.6957, 0.5811, 0.6739, 0.5721, 0.6819, 0.5487, 0.6819, 0.5487, 0.6739, 0.5721, 0.6522, 0.563, 0.6591, 0.5426, 0.6591, 0.5426, 0.6522, 0.563, 0.6363, 0.5565, 0.6425, 0.5382, 0.6425, 0.5382, 0.6363, 0.5565, 0.6305, 0.554, 0.6364, 0.5365, 0.6364, 0.5365, 0.6305, 0.554, 0.6363, 0.5565, 0.6425, 0.5382, 0.6425, 0.5382, 0.6363, 0.5565, 0.6522, 0.563, 0.6591, 0.5426, 0.6591, 0.5426, 0.6522, 0.563, 0.6739, 0.5721, 0.6819, 0.5487, 0.6819, 0.5487, 0.6739, 0.5721, 0.6957, 0.5811, 0.7046, 0.5548, 0.7046, 0.5548, 0.6957, 0.5811, 0.7116, 0.5877, 0.7212, 0.5593, 0.7212, 0.5593, 0.7116, 0.5877, 0.7174, 0.5901, 0.7273, 0.5609, 0.7174, 0.5901, 0.7038, 0.6177, 0.6984, 0.6145, 0.7116, 0.5877, 0.7116, 0.5877, 0.6984, 0.6145, 0.6834, 0.6059, 0.6957, 0.5811, 0.6957, 0.5811, 0.6834, 0.6059, 0.6631, 0.5941, 0.6739, 0.5721, 0.6739, 0.5721, 0.6631, 0.5941, 0.6427, 0.5824, 0.6522, 0.563, 0.6522, 0.563, 0.6427, 0.5824, 0.6278, 0.5738, 0.6363, 0.5565, 0.6363, 0.5565, 0.6278, 0.5738, 0.6223, 0.5706, 0.6305, 0.554, 0.6305, 0.554, 0.6223, 0.5706, 0.6278, 0.5738, 0.6363, 0.5565, 0.6363, 0.5565, 0.6278, 0.5738, 0.6427, 0.5824, 0.6522, 0.563, 0.6522, 0.563, 0.6427, 0.5824, 0.6631, 0.5941, 0.6739, 0.5721, 0.6739, 0.5721, 0.6631, 0.5941, 0.6834, 0.6059, 0.6957, 0.5811, 0.6957, 0.5811, 0.6834, 0.6059, 0.6984, 0.6145, 0.7116, 0.5877, 0.7116, 0.5877, 0.6984, 0.6145, 0.7038, 0.6177, 0.7174, 0.5901, 0.7038, 0.6177, 0.6867, 0.6433, 0.6817, 0.6394, 0.6984, 0.6145, 0.6984, 0.6145, 0.6817, 0.6394, 0.668, 0.6289, 0.6834, 0.6059, 0.6834, 0.6059, 0.668, 0.6289, 0.6494, 0.6146, 0.6631, 0.5941, 0.6631, 0.5941, 0.6494, 0.6146, 0.6307, 0.6003, 0.6427, 0.5824, 0.6427, 0.5824, 0.6307, 0.6003, 0.617, 0.5898, 0.6278, 0.5738, 0.6278, 0.5738, 0.617, 0.5898, 0.612, 0.586, 0.6223, 0.5706, 0.6223, 0.5706, 0.612, 0.586, 0.617, 0.5898, 0.6278, 0.5738, 0.6278, 0.5738, 0.617, 0.5898, 0.6307, 0.6003, 0.6427, 0.5824, 0.6427, 0.5824, 0.6307, 0.6003, 0.6494, 0.6146, 0.6631, 0.5941, 0.6631, 0.5941, 0.6494, 0.6146, 0.668, 0.6289, 0.6834, 0.6059, 0.6834, 0.6059, 0.668, 0.6289, 0.6817, 0.6394, 0.6984, 0.6145, 0.6984, 0.6145, 0.6817, 0.6394, 0.6867, 0.6433, 0.7038, 0.6177, 0.6867, 0.6433, 0.6664, 0.6664, 0.662, 0.662, 0.6817, 0.6394, 0.6817, 0.6394, 0.662, 0.662, 0.6498, 0.6498, 0.668, 0.6289, 0.668, 0.6289, 0.6498, 0.6498, 0.6331, 0.6331, 0.6494, 0.6146, 0.6494, 0.6146, 0.6331, 0.6331, 0.6165, 0.6165, 0.6307, 0.6003, 0.6307, 0.6003, 0.6165, 0.6165, 0.6043, 0.6043, 0.617, 0.5898, 0.617, 0.5898, 0.6043, 0.6043, 0.5999, 0.5999, 0.612, 0.586, 0.612, 0.586, 0.5999, 0.5999, 0.6043, 0.6043, 0.617, 0.5898, 0.617, 0.5898, 0.6043, 0.6043, 0.6165, 0.6165, 0.6307, 0.6003, 0.6307, 0.6003, 0.6165, 0.6165, 0.6331, 0.6331, 0.6494, 0.6146, 0.6494, 0.6146, 0.6331, 0.6331, 0.6498, 0.6498, 0.668, 0.6289, 0.668, 0.6289, 0.6498, 0.6498, 0.662, 0.662, 0.6817, 0.6394, 0.6817, 0.6394, 0.662, 0.662, 0.6664, 0.6664, 0.6867, 0.6433, 0.6664, 0.6664, 0.6433, 0.6867, 0.6394, 0.6817, 0.662, 0.662, 0.662, 0.662, 0.6394, 0.6817, 0.6289, 0.668, 0.6498, 0.6498, 0.6498, 0.6498, 0.6289, 0.668, 0.6146, 0.6494, 0.6331, 0.6331, 0.6331, 0.6331, 0.6146, 0.6494, 0.6003, 0.6307, 0.6165, 0.6165, 0.6165, 0.6165, 0.6003, 0.6307, 0.5898, 0.617, 0.6043, 0.6043, 0.6043, 0.6043, 0.5898, 0.617, 0.586, 0.612, 0.5999, 0.5999, 0.5999, 0.5999, 0.586, 0.612, 0.5898, 0.617, 0.6043, 0.6043, 0.6043, 0.6043, 0.5898, 0.617, 0.6003, 0.6307, 0.6165, 0.6165, 0.6165, 0.6165, 0.6003, 0.6307, 0.6146, 0.6494, 0.6331, 0.6331, 0.6331, 0.6331, 0.6146, 0.6494, 0.6289, 0.668, 0.6498, 0.6498, 0.6498, 0.6498, 0.6289, 0.668, 0.6394, 0.6817, 0.662, 0.662, 0.662, 0.662, 0.6394, 0.6817, 0.6433, 0.6867, 0.6664, 0.6664, 0.6433, 0.6867, 0.6177, 0.7038, 0.6145, 0.6984, 0.6394, 0.6817, 0.6394, 0.6817, 0.6145, 0.6984, 0.6059, 0.6834, 0.6289, 0.668, 0.6289, 0.668, 0.6059, 0.6834, 0.5941, 0.6631, 0.6146, 0.6494, 0.6146, 0.6494, 0.5941, 0.6631, 0.5824, 0.6427, 0.6003, 0.6307, 0.6003, 0.6307, 0.5824, 0.6427, 0.5738, 0.6278, 0.5898, 0.617, 0.5898, 0.617, 0.5738, 0.6278, 0.5706, 0.6223, 0.586, 0.612, 0.586, 0.612, 0.5706, 0.6223, 0.5738, 0.6278, 0.5898, 0.617, 0.5898, 0.617, 0.5738, 0.6278, 0.5824, 0.6427, 0.6003, 0.6307, 0.6003, 0.6307, 0.5824, 0.6427, 0.5941, 0.6631, 0.6146, 0.6494, 0.6146, 0.6494, 0.5941, 0.6631, 0.6059, 0.6834, 0.6289, 0.668, 0.6289, 0.668, 0.6059, 0.6834, 0.6145, 0.6984, 0.6394, 0.6817, 0.6394, 0.6817, 0.6145, 0.6984, 0.6177, 0.7038, 0.6433, 0.6867, 0.6177, 0.7038, 0.5901, 0.7174, 0.5877, 0.7116, 0.6145, 0.6984, 0.6145, 0.6984, 0.5877, 0.7116, 0.5811, 0.6957, 0.6059, 0.6834, 0.6059, 0.6834, 0.5811, 0.6957, 0.5721, 0.6739, 0.5941, 0.6631, 0.5941, 0.6631, 0.5721, 0.6739, 0.563, 0.6522, 0.5824, 0.6427, 0.5824, 0.6427, 0.563, 0.6522, 0.5565, 0.6363, 0.5738, 0.6278, 0.5738, 0.6278, 0.5565, 0.6363, 0.554, 0.6305, 0.5706, 0.6223, 0.5706, 0.6223, 0.554, 0.6305, 0.5565, 0.6363, 0.5738, 0.6278, 0.5738, 0.6278, 0.5565, 0.6363, 0.563, 0.6522, 0.5824, 0.6427, 0.5824, 0.6427, 0.563, 0.6522, 0.5721, 0.6739, 0.5941, 0.6631, 0.5941, 0.6631, 0.5721, 0.6739, 0.5811, 0.6957, 0.6059, 0.6834, 0.6059, 0.6834, 0.5811, 0.6957, 0.5877, 0.7116, 0.6145, 0.6984, 0.6145, 0.6984, 0.5877, 0.7116, 0.5901, 0.7174, 0.6177, 0.7038, 0.5901, 0.7174, 0.5609, 0.7273, 0.5593, 0.7212, 0.5877, 0.7116, 0.5877, 0.7116, 0.5593, 0.7212, 0.5548, 0.7046, 0.5811, 0.6957, 0.5811, 0.6957, 0.5548, 0.7046, 0.5487, 0.6819, 0.5721, 0.6739, 0.5721, 0.6739, 0.5487, 0.6819, 0.5426, 0.6591, 0.563, 0.6522, 0.563, 0.6522, 0.5426, 0.6591, 0.5382, 0.6425, 0.5565, 0.6363, 0.5565, 0.6363, 0.5382, 0.6425, 0.5365, 0.6364, 0.554, 0.6305, 0.554, 0.6305, 0.5365, 0.6364, 0.5382, 0.6425, 0.5565, 0.6363, 0.5565, 0.6363, 0.5382, 0.6425, 0.5426, 0.6591, 0.563, 0.6522, 0.563, 0.6522, 0.5426, 0.6591, 0.5487, 0.6819, 0.5721, 0.6739, 0.5721, 0.6739, 0.5487, 0.6819, 0.5548, 0.7046, 0.5811, 0.6957, 0.5811, 0.6957, 0.5548, 0.7046, 0.5593, 0.7212, 0.5877, 0.7116, 0.5877, 0.7116, 0.5593, 0.7212, 0.5609, 0.7273, 0.5901, 0.7174, 0.5609, 0.7273, 0.5307, 0.7333, 0.5299, 0.7271, 0.5593, 0.7212, 0.5593, 0.7212, 0.5299, 0.7271, 0.5276, 0.71, 0.5548, 0.7046, 0.5548, 0.7046, 0.5276, 0.71, 0.5246, 0.6867, 0.5487, 0.6819, 0.5487, 0.6819, 0.5246, 0.6867, 0.5215, 0.6633, 0.5426, 0.6591, 0.5426, 0.6591, 0.5215, 0.6633, 0.5193, 0.6463, 0.5382, 0.6425, 0.5382, 0.6425, 0.5193, 0.6463, 0.5184, 0.64, 0.5365, 0.6364, 0.5365, 0.6364, 0.5184, 0.64, 0.5193, 0.6463, 0.5382, 0.6425, 0.5382, 0.6425, 0.5193, 0.6463, 0.5215, 0.6633, 0.5426, 0.6591, 0.5426, 0.6591, 0.5215, 0.6633, 0.5246, 0.6867, 0.5487, 0.6819, 0.5487, 0.6819, 0.5246, 0.6867, 0.5276, 0.71, 0.5548, 0.7046, 0.5548, 0.7046, 0.5276, 0.71, 0.5299, 0.7271, 0.5593, 0.7212, 0.5593, 0.7212, 0.5299, 0.7271, 0.5307, 0.7333, 0.5609, 0.7273, 0.5307, 0.7333, 0.5, 0.7354, 0.5, 0.729, 0.5299, 0.7271, 0.5299, 0.7271, 0.5, 0.729, 0.5, 0.7118, 0.5276, 0.71, 0.5276, 0.71, 0.5, 0.7118, 0.5, 0.6883, 0.5246, 0.6867, 0.5246, 0.6867, 0.5, 0.6883, 0.5, 0.6647, 0.5215, 0.6633, 0.5215, 0.6633, 0.5, 0.6647, 0.5, 0.6475, 0.5193, 0.6463, 0.5193, 0.6463, 0.5, 0.6475, 0.5, 0.6412, 0.5184, 0.64, 0.5184, 0.64, 0.5, 0.6412, 0.5, 0.6475, 0.5193, 0.6463, 0.5193, 0.6463, 0.5, 0.6475, 0.5, 0.6647, 0.5215, 0.6633, 0.5215, 0.6633, 0.5, 0.6647, 0.5, 0.6883, 0.5246, 0.6867, 0.5246, 0.6867, 0.5, 0.6883, 0.5, 0.7118, 0.5276, 0.71, 0.5276, 0.71, 0.5, 0.7118, 0.5, 0.729, 0.5299, 0.7271, 0.5299, 0.7271, 0.5, 0.729, 0.5, 0.7354, 0.5307, 0.7333, 0.5, 0.7354, 0.4693, 0.7333, 0.4701, 0.7271, 0.5, 0.729, 0.5, 0.729, 0.4701, 0.7271, 0.4724, 0.71, 0.5, 0.7118, 0.5, 0.7118, 0.4724, 0.71, 0.4754, 0.6867, 0.5, 0.6883, 0.5, 0.6883, 0.4754, 0.6867, 0.4785, 0.6633, 0.5, 0.6647, 0.5, 0.6647, 0.4785, 0.6633, 0.4807, 0.6463, 0.5, 0.6475, 0.5, 0.6475, 0.4807, 0.6463, 0.4816, 0.64, 0.5, 0.6412, 0.5, 0.6412, 0.4816, 0.64, 0.4807, 0.6463, 0.5, 0.6475, 0.5, 0.6475, 0.4807, 0.6463, 0.4785, 0.6633, 0.5, 0.6647, 0.5, 0.6647, 0.4785, 0.6633, 0.4754, 0.6867, 0.5, 0.6883, 0.5, 0.6883, 0.4754, 0.6867, 0.4724, 0.71, 0.5, 0.7118, 0.5, 0.7118, 0.4724, 0.71, 0.4701, 0.7271, 0.5, 0.729, 0.5, 0.729, 0.4701, 0.7271, 0.4693, 0.7333, 0.5, 0.7354, 0.4693, 0.7333, 0.4391, 0.7273, 0.4407, 0.7212, 0.4701, 0.7271, 0.4701, 0.7271, 0.4407, 0.7212, 0.4452, 0.7046, 0.4724, 0.71, 0.4724, 0.71, 0.4452, 0.7046, 0.4513, 0.6819, 0.4754, 0.6867, 0.4754, 0.6867, 0.4513, 0.6819, 0.4574, 0.6591, 0.4785, 0.6633, 0.4785, 0.6633, 0.4574, 0.6591, 0.4618, 0.6425, 0.4807, 0.6463, 0.4807, 0.6463, 0.4618, 0.6425, 0.4635, 0.6364, 0.4816, 0.64, 0.4816, 0.64, 0.4635, 0.6364, 0.4618, 0.6425, 0.4807, 0.6463, 0.4807, 0.6463, 0.4618, 0.6425, 0.4574, 0.6591, 0.4785, 0.6633, 0.4785, 0.6633, 0.4574, 0.6591, 0.4513, 0.6819, 0.4754, 0.6867, 0.4754, 0.6867, 0.4513, 0.6819, 0.4452, 0.7046, 0.4724, 0.71, 0.4724, 0.71, 0.4452, 0.7046, 0.4407, 0.7212, 0.4701, 0.7271, 0.4701, 0.7271, 0.4407, 0.7212, 0.4391, 0.7273, 0.4693, 0.7333, 0.4391, 0.7273, 0.4099, 0.7174, 0.4123, 0.7116, 0.4407, 0.7212, 0.4407, 0.7212, 0.4123, 0.7116, 0.4189, 0.6957, 0.4452, 0.7046, 0.4452, 0.7046, 0.4189, 0.6957, 0.4279, 0.6739, 0.4513, 0.6819, 0.4513, 0.6819, 0.4279, 0.6739, 0.437, 0.6522, 0.4574, 0.6591, 0.4574, 0.6591, 0.437, 0.6522, 0.4435, 0.6363, 0.4618, 0.6425, 0.4618, 0.6425, 0.4435, 0.6363, 0.446, 0.6305, 0.4635, 0.6364, 0.4635, 0.6364, 0.446, 0.6305, 0.4435, 0.6363, 0.4618, 0.6425, 0.4618, 0.6425, 0.4435, 0.6363, 0.437, 0.6522, 0.4574, 0.6591, 0.4574, 0.6591, 0.437, 0.6522, 0.4279, 0.6739, 0.4513, 0.6819, 0.4513, 0.6819, 0.4279, 0.6739, 0.4189, 0.6957, 0.4452, 0.7046, 0.4452, 0.7046, 0.4189, 0.6957, 0.4123, 0.7116, 0.4407, 0.7212, 0.4407, 0.7212, 0.4123, 0.7116, 0.4099, 0.7174, 0.4391, 0.7273, 0.4099, 0.7174, 0.3823, 0.7038, 0.3855, 0.6984, 0.4123, 0.7116, 0.4123, 0.7116, 0.3855, 0.6984, 0.3941, 0.6834, 0.4189, 0.6957, 0.4189, 0.6957, 0.3941, 0.6834, 0.4059, 0.6631, 0.4279, 0.6739, 0.4279, 0.6739, 0.4059, 0.6631, 0.4176, 0.6427, 0.437, 0.6522, 0.437, 0.6522, 0.4176, 0.6427, 0.4262, 0.6278, 0.4435, 0.6363, 0.4435, 0.6363, 0.4262, 0.6278, 0.4294, 0.6223, 0.446, 0.6305, 0.446, 0.6305, 0.4294, 0.6223, 0.4262, 0.6278, 0.4435, 0.6363, 0.4435, 0.6363, 0.4262, 0.6278, 0.4176, 0.6427, 0.437, 0.6522, 0.437, 0.6522, 0.4176, 0.6427, 0.4059, 0.6631, 0.4279, 0.6739, 0.4279, 0.6739, 0.4059, 0.6631, 0.3941, 0.6834, 0.4189, 0.6957, 0.4189, 0.6957, 0.3941, 0.6834, 0.3855, 0.6984, 0.4123, 0.7116, 0.4123, 0.7116, 0.3855, 0.6984, 0.3823, 0.7038, 0.4099, 0.7174, 0.3823, 0.7038, 0.3567, 0.6867, 0.3606, 0.6817, 0.3855, 0.6984, 0.3855, 0.6984, 0.3606, 0.6817, 0.3711, 0.668, 0.3941, 0.6834, 0.3941, 0.6834, 0.3711, 0.668, 0.3854, 0.6494, 0.4059, 0.6631, 0.4059, 0.6631, 0.3854, 0.6494, 0.3997, 0.6307, 0.4176, 0.6427, 0.4176, 0.6427, 0.3997, 0.6307, 0.4102, 0.617, 0.4262, 0.6278, 0.4262, 0.6278, 0.4102, 0.617, 0.414, 0.612, 0.4294, 0.6223, 0.4294, 0.6223, 0.414, 0.612, 0.4102, 0.617, 0.4262, 0.6278, 0.4262, 0.6278, 0.4102, 0.617, 0.3997, 0.6307, 0.4176, 0.6427, 0.4176, 0.6427, 0.3997, 0.6307, 0.3854, 0.6494, 0.4059, 0.6631, 0.4059, 0.6631, 0.3854, 0.6494, 0.3711, 0.668, 0.3941, 0.6834, 0.3941, 0.6834, 0.3711, 0.668, 0.3606, 0.6817, 0.3855, 0.6984, 0.3855, 0.6984, 0.3606, 0.6817, 0.3567, 0.6867, 0.3823, 0.7038, 0.3567, 0.6867, 0.3336, 0.6664, 0.338, 0.662, 0.3606, 0.6817, 0.3606, 0.6817, 0.338, 0.662, 0.3502, 0.6498, 0.3711, 0.668, 0.3711, 0.668, 0.3502, 0.6498, 0.3669, 0.6331, 0.3854, 0.6494, 0.3854, 0.6494, 0.3669, 0.6331, 0.3835, 0.6165, 0.3997, 0.6307, 0.3997, 0.6307, 0.3835, 0.6165, 0.3957, 0.6043, 0.4102, 0.617, 0.4102, 0.617, 0.3957, 0.6043, 0.4001, 0.5999, 0.414, 0.612, 0.414, 0.612, 0.4001, 0.5999, 0.3957, 0.6043, 0.4102, 0.617, 0.4102, 0.617, 0.3957, 0.6043, 0.3835, 0.6165, 0.3997, 0.6307, 0.3997, 0.6307, 0.3835, 0.6165, 0.3669, 0.6331, 0.3854, 0.6494, 0.3854, 0.6494, 0.3669, 0.6331, 0.3502, 0.6498, 0.3711, 0.668, 0.3711, 0.668, 0.3502, 0.6498, 0.338, 0.662, 0.3606, 0.6817, 0.3606, 0.6817, 0.338, 0.662, 0.3336, 0.6664, 0.3567, 0.6867, 0.3336, 0.6664, 0.3133, 0.6433, 0.3183, 0.6394, 0.338, 0.662, 0.338, 0.662, 0.3183, 0.6394, 0.332, 0.6289, 0.3502, 0.6498, 0.3502, 0.6498, 0.332, 0.6289, 0.3506, 0.6146, 0.3669, 0.6331, 0.3669, 0.6331, 0.3506, 0.6146, 0.3693, 0.6003, 0.3835, 0.6165, 0.3835, 0.6165, 0.3693, 0.6003, 0.383, 0.5898, 0.3957, 0.6043, 0.3957, 0.6043, 0.383, 0.5898, 0.388, 0.586, 0.4001, 0.5999, 0.4001, 0.5999, 0.388, 0.586, 0.383, 0.5898, 0.3957, 0.6043, 0.3957, 0.6043, 0.383, 0.5898, 0.3693, 0.6003, 0.3835, 0.6165, 0.3835, 0.6165, 0.3693, 0.6003, 0.3506, 0.6146, 0.3669, 0.6331, 0.3669, 0.6331, 0.3506, 0.6146, 0.332, 0.6289, 0.3502, 0.6498, 0.3502, 0.6498, 0.332, 0.6289, 0.3183, 0.6394, 0.338, 0.662, 0.338, 0.662, 0.3183, 0.6394, 0.3133, 0.6433, 0.3336, 0.6664, 0.3133, 0.6433, 0.2962, 0.6177, 0.3016, 0.6145, 0.3183, 0.6394, 0.3183, 0.6394, 0.3016, 0.6145, 0.3166, 0.6059, 0.332, 0.6289, 0.332, 0.6289, 0.3166, 0.6059, 0.3369, 0.5941, 0.3506, 0.6146, 0.3506, 0.6146, 0.3369, 0.5941, 0.3573, 0.5824, 0.3693, 0.6003, 0.3693, 0.6003, 0.3573, 0.5824, 0.3722, 0.5738, 0.383, 0.5898, 0.383, 0.5898, 0.3722, 0.5738, 0.3777, 0.5706, 0.388, 0.586, 0.388, 0.586, 0.3777, 0.5706, 0.3722, 0.5738, 0.383, 0.5898, 0.383, 0.5898, 0.3722, 0.5738, 0.3573, 0.5824, 0.3693, 0.6003, 0.3693, 0.6003, 0.3573, 0.5824, 0.3369, 0.5941, 0.3506, 0.6146, 0.3506, 0.6146, 0.3369, 0.5941, 0.3166, 0.6059, 0.332, 0.6289, 0.332, 0.6289, 0.3166, 0.6059, 0.3016, 0.6145, 0.3183, 0.6394, 0.3183, 0.6394, 0.3016, 0.6145, 0.2962, 0.6177, 0.3133, 0.6433, 0.2962, 0.6177, 0.2826, 0.5901, 0.2884, 0.5877, 0.3016, 0.6145, 0.3016, 0.6145, 0.2884, 0.5877, 0.3043, 0.5811, 0.3166, 0.6059, 0.3166, 0.6059, 0.3043, 0.5811, 0.3261, 0.5721, 0.3369, 0.5941, 0.3369, 0.5941, 0.3261, 0.5721, 0.3478, 0.563, 0.3573, 0.5824, 0.3573, 0.5824, 0.3478, 0.563, 0.3637, 0.5565, 0.3722, 0.5738, 0.3722, 0.5738, 0.3637, 0.5565, 0.3695, 0.554, 0.3777, 0.5706, 0.3777, 0.5706, 0.3695, 0.554, 0.3637, 0.5565, 0.3722, 0.5738, 0.3722, 0.5738, 0.3637, 0.5565, 0.3478, 0.563, 0.3573, 0.5824, 0.3573, 0.5824, 0.3478, 0.563, 0.3261, 0.5721, 0.3369, 0.5941, 0.3369, 0.5941, 0.3261, 0.5721, 0.3043, 0.5811, 0.3166, 0.6059, 0.3166, 0.6059, 0.3043, 0.5811, 0.2884, 0.5877, 0.3016, 0.6145, 0.3016, 0.6145, 0.2884, 0.5877, 0.2826, 0.5901, 0.2962, 0.6177, 0.2826, 0.5901, 0.2727, 0.5609, 0.2788, 0.5593, 0.2884, 0.5877, 0.2884, 0.5877, 0.2788, 0.5593, 0.2954, 0.5548, 0.3043, 0.5811, 0.3043, 0.5811, 0.2954, 0.5548, 0.3181, 0.5487, 0.3261, 0.5721, 0.3261, 0.5721, 0.3181, 0.5487, 0.3409, 0.5426, 0.3478, 0.563, 0.3478, 0.563, 0.3409, 0.5426, 0.3575, 0.5382, 0.3637, 0.5565, 0.3637, 0.5565, 0.3575, 0.5382, 0.3636, 0.5365, 0.3695, 0.554, 0.3695, 0.554, 0.3636, 0.5365, 0.3575, 0.5382, 0.3637, 0.5565, 0.3637, 0.5565, 0.3575, 0.5382, 0.3409, 0.5426, 0.3478, 0.563, 0.3478, 0.563, 0.3409, 0.5426, 0.3181, 0.5487, 0.3261, 0.5721, 0.3261, 0.5721, 0.3181, 0.5487, 0.2954, 0.5548, 0.3043, 0.5811, 0.3043, 0.5811, 0.2954, 0.5548, 0.2788, 0.5593, 0.2884, 0.5877, 0.2884, 0.5877, 0.2788, 0.5593, 0.2727, 0.5609, 0.2826, 0.5901, 0.2727, 0.5609, 0.2667, 0.5307, 0.2729, 0.5299, 0.2788, 0.5593, 0.2788, 0.5593, 0.2729, 0.5299, 0.29, 0.5276, 0.2954, 0.5548, 0.2954, 0.5548, 0.29, 0.5276, 0.3133, 0.5246, 0.3181, 0.5487, 0.3181, 0.5487, 0.3133, 0.5246, 0.3367, 0.5215, 0.3409, 0.5426, 0.3409, 0.5426, 0.3367, 0.5215, 0.3537, 0.5193, 0.3575, 0.5382, 0.3575, 0.5382, 0.3537, 0.5193, 0.36, 0.5184, 0.3636, 0.5365, 0.3636, 0.5365, 0.36, 0.5184, 0.3537, 0.5193, 0.3575, 0.5382, 0.3575, 0.5382, 0.3537, 0.5193, 0.3367, 0.5215, 0.3409, 0.5426, 0.3409, 0.5426, 0.3367, 0.5215, 0.3133, 0.5246, 0.3181, 0.5487, 0.3181, 0.5487, 0.3133, 0.5246, 0.29, 0.5276, 0.2954, 0.5548, 0.2954, 0.5548, 0.29, 0.5276, 0.2729, 0.5299, 0.2788, 0.5593, 0.2788, 0.5593, 0.2729, 0.5299, 0.2667, 0.5307, 0.2727, 0.5609, 0.2667, 0.5307, 0.2646, 0.5, 0.271, 0.5, 0.2729, 0.5299, 0.2729, 0.5299, 0.271, 0.5, 0.2882, 0.5, 0.29, 0.5276, 0.29, 0.5276, 0.2882, 0.5, 0.3117, 0.5, 0.3133, 0.5246, 0.3133, 0.5246, 0.3117, 0.5, 0.3353, 0.5, 0.3367, 0.5215, 0.3367, 0.5215, 0.3353, 0.5, 0.3525, 0.5, 0.3537, 0.5193, 0.3537, 0.5193, 0.3525, 0.5, 0.3588, 0.5, 0.36, 0.5184, 0.36, 0.5184, 0.3588, 0.5, 0.3525, 0.5, 0.3537, 0.5193, 0.3537, 0.5193, 0.3525, 0.5, 0.3353, 0.5, 0.3367, 0.5215, 0.3367, 0.5215, 0.3353, 0.5, 0.3117, 0.5, 0.3133, 0.5246, 0.3133, 0.5246, 0.3117, 0.5, 0.2882, 0.5, 0.29, 0.5276, 0.29, 0.5276, 0.2882, 0.5, 0.271, 0.5, 0.2729, 0.5299, 0.2729, 0.5299, 0.271, 0.5, 0.2646, 0.5, 0.2667, 0.5307, 0.2646, 0.5, 0.2667, 0.4693, 0.2729, 0.4701, 0.271, 0.5, 0.271, 0.5, 0.2729, 0.4701, 0.29, 0.4724, 0.2882, 0.5, 0.2882, 0.5, 0.29, 0.4724, 0.3133, 0.4754, 0.3117, 0.5, 0.3117, 0.5, 0.3133, 0.4754, 0.3367, 0.4785, 0.3353, 0.5, 0.3353, 0.5, 0.3367, 0.4785, 0.3537, 0.4807, 0.3525, 0.5, 0.3525, 0.5, 0.3537, 0.4807, 0.36, 0.4816, 0.3588, 0.5, 0.3588, 0.5, 0.36, 0.4816, 0.3537, 0.4807, 0.3525, 0.5, 0.3525, 0.5, 0.3537, 0.4807, 0.3367, 0.4785, 0.3353, 0.5, 0.3353, 0.5, 0.3367, 0.4785, 0.3133, 0.4754, 0.3117, 0.5, 0.3117, 0.5, 0.3133, 0.4754, 0.29, 0.4724, 0.2882, 0.5, 0.2882, 0.5, 0.29, 0.4724, 0.2729, 0.4701, 0.271, 0.5, 0.271, 0.5, 0.2729, 0.4701, 0.2667, 0.4693, 0.2646, 0.5, 0.2667, 0.4693, 0.2727, 0.4391, 0.2788, 0.4407, 0.2729, 0.4701, 0.2729, 0.4701, 0.2788, 0.4407, 0.2954, 0.4452, 0.29, 0.4724, 0.29, 0.4724, 0.2954, 0.4452, 0.3181, 0.4513, 0.3133, 0.4754, 0.3133, 0.4754, 0.3181, 0.4513, 0.3409, 0.4574, 0.3367, 0.4785, 0.3367, 0.4785, 0.3409, 0.4574, 0.3575, 0.4618, 0.3537, 0.4807, 0.3537, 0.4807, 0.3575, 0.4618, 0.3636, 0.4635, 0.36, 0.4816, 0.36, 0.4816, 0.3636, 0.4635, 0.3575, 0.4618, 0.3537, 0.4807, 0.3537, 0.4807, 0.3575, 0.4618, 0.3409, 0.4574, 0.3367, 0.4785, 0.3367, 0.4785, 0.3409, 0.4574, 0.3181, 0.4513, 0.3133, 0.4754, 0.3133, 0.4754, 0.3181, 0.4513, 0.2954, 0.4452, 0.29, 0.4724, 0.29, 0.4724, 0.2954, 0.4452, 0.2788, 0.4407, 0.2729, 0.4701, 0.2729, 0.4701, 0.2788, 0.4407, 0.2727, 0.4391, 0.2667, 0.4693, 0.2727, 0.4391, 0.2826, 0.4099, 0.2884, 0.4123, 0.2788, 0.4407, 0.2788, 0.4407, 0.2884, 0.4123, 0.3043, 0.4189, 0.2954, 0.4452, 0.2954, 0.4452, 0.3043, 0.4189, 0.3261, 0.4279, 0.3181, 0.4513, 0.3181, 0.4513, 0.3261, 0.4279, 0.3478, 0.437, 0.3409, 0.4574, 0.3409, 0.4574, 0.3478, 0.437, 0.3637, 0.4435, 0.3575, 0.4618, 0.3575, 0.4618, 0.3637, 0.4435, 0.3695, 0.446, 0.3636, 0.4635, 0.3636, 0.4635, 0.3695, 0.446, 0.3637, 0.4435, 0.3575, 0.4618, 0.3575, 0.4618, 0.3637, 0.4435, 0.3478, 0.437, 0.3409, 0.4574, 0.3409, 0.4574, 0.3478, 0.437, 0.3261, 0.4279, 0.3181, 0.4513, 0.3181, 0.4513, 0.3261, 0.4279, 0.3043, 0.4189, 0.2954, 0.4452, 0.2954, 0.4452, 0.3043, 0.4189, 0.2884, 0.4123, 0.2788, 0.4407, 0.2788, 0.4407, 0.2884, 0.4123, 0.2826, 0.4099, 0.2727, 0.4391, 0.2826, 0.4099, 0.2962, 0.3823, 0.3016, 0.3855, 0.2884, 0.4123, 0.2884, 0.4123, 0.3016, 0.3855, 0.3166, 0.3941, 0.3043, 0.4189, 0.3043, 0.4189, 0.3166, 0.3941, 0.3369, 0.4059, 0.3261, 0.4279, 0.3261, 0.4279, 0.3369, 0.4059, 0.3573, 0.4176, 0.3478, 0.437, 0.3478, 0.437, 0.3573, 0.4176, 0.3722, 0.4262, 0.3637, 0.4435, 0.3637, 0.4435, 0.3722, 0.4262, 0.3777, 0.4294, 0.3695, 0.446, 0.3695, 0.446, 0.3777, 0.4294, 0.3722, 0.4262, 0.3637, 0.4435, 0.3637, 0.4435, 0.3722, 0.4262, 0.3573, 0.4176, 0.3478, 0.437, 0.3478, 0.437, 0.3573, 0.4176, 0.3369, 0.4059, 0.3261, 0.4279, 0.3261, 0.4279, 0.3369, 0.4059, 0.3166, 0.3941, 0.3043, 0.4189, 0.3043, 0.4189, 0.3166, 0.3941, 0.3016, 0.3855, 0.2884, 0.4123, 0.2884, 0.4123, 0.3016, 0.3855, 0.2962, 0.3823, 0.2826, 0.4099, 0.2962, 0.3823, 0.3133, 0.3567, 0.3183, 0.3606, 0.3016, 0.3855, 0.3016, 0.3855, 0.3183, 0.3606, 0.332, 0.3711, 0.3166, 0.3941, 0.3166, 0.3941, 0.332, 0.3711, 0.3506, 0.3854, 0.3369, 0.4059, 0.3369, 0.4059, 0.3506, 0.3854, 0.3693, 0.3997, 0.3573, 0.4176, 0.3573, 0.4176, 0.3693, 0.3997, 0.383, 0.4102, 0.3722, 0.4262, 0.3722, 0.4262, 0.383, 0.4102, 0.388, 0.414, 0.3777, 0.4294, 0.3777, 0.4294, 0.388, 0.414, 0.383, 0.4102, 0.3722, 0.4262, 0.3722, 0.4262, 0.383, 0.4102, 0.3693, 0.3997, 0.3573, 0.4176, 0.3573, 0.4176, 0.3693, 0.3997, 0.3506, 0.3854, 0.3369, 0.4059, 0.3369, 0.4059, 0.3506, 0.3854, 0.332, 0.3711, 0.3166, 0.3941, 0.3166, 0.3941, 0.332, 0.3711, 0.3183, 0.3606, 0.3016, 0.3855, 0.3016, 0.3855, 0.3183, 0.3606, 0.3133, 0.3567, 0.2962, 0.3823, 0.3133, 0.3567, 0.3336, 0.3336, 0.338, 0.338, 0.3183, 0.3606, 0.3183, 0.3606, 0.338, 0.338, 0.3502, 0.3502, 0.332, 0.3711, 0.332, 0.3711, 0.3502, 0.3502, 0.3669, 0.3669, 0.3506, 0.3854, 0.3506, 0.3854, 0.3669, 0.3669, 0.3835, 0.3835, 0.3693, 0.3997, 0.3693, 0.3997, 0.3835, 0.3835, 0.3957, 0.3957, 0.383, 0.4102, 0.383, 0.4102, 0.3957, 0.3957, 0.4001, 0.4001, 0.388, 0.414, 0.388, 0.414, 0.4001, 0.4001, 0.3957, 0.3957, 0.383, 0.4102, 0.383, 0.4102, 0.3957, 0.3957, 0.3835, 0.3835, 0.3693, 0.3997, 0.3693, 0.3997, 0.3835, 0.3835, 0.3669, 0.3669, 0.3506, 0.3854, 0.3506, 0.3854, 0.3669, 0.3669, 0.3502, 0.3502, 0.332, 0.3711, 0.332, 0.3711, 0.3502, 0.3502, 0.338, 0.338, 0.3183, 0.3606, 0.3183, 0.3606, 0.338, 0.338, 0.3336, 0.3336, 0.3133, 0.3567, 0.3336, 0.3336, 0.3567, 0.3133, 0.3606, 0.3183, 0.338, 0.338, 0.338, 0.338, 0.3606, 0.3183, 0.3711, 0.332, 0.3502, 0.3502, 0.3502, 0.3502, 0.3711, 0.332, 0.3854, 0.3506, 0.3669, 0.3669, 0.3669, 0.3669, 0.3854, 0.3506, 0.3997, 0.3693, 0.3835, 0.3835, 0.3835, 0.3835, 0.3997, 0.3693, 0.4102, 0.383, 0.3957, 0.3957, 0.3957, 0.3957, 0.4102, 0.383, 0.414, 0.388, 0.4001, 0.4001, 0.4001, 0.4001, 0.414, 0.388, 0.4102, 0.383, 0.3957, 0.3957, 0.3957, 0.3957, 0.4102, 0.383, 0.3997, 0.3693, 0.3835, 0.3835, 0.3835, 0.3835, 0.3997, 0.3693, 0.3854, 0.3506, 0.3669, 0.3669, 0.3669, 0.3669, 0.3854, 0.3506, 0.3711, 0.332, 0.3502, 0.3502, 0.3502, 0.3502, 0.3711, 0.332, 0.3606, 0.3183, 0.338, 0.338, 0.338, 0.338, 0.3606, 0.3183, 0.3567, 0.3133, 0.3336, 0.3336, 0.3567, 0.3133, 0.3823, 0.2962, 0.3855, 0.3016, 0.3606, 0.3183, 0.3606, 0.3183, 0.3855, 0.3016, 0.3941, 0.3166, 0.3711, 0.332, 0.3711, 0.332, 0.3941, 0.3166, 0.4059, 0.3369, 0.3854, 0.3506, 0.3854, 0.3506, 0.4059, 0.3369, 0.4176, 0.3573, 0.3997, 0.3693, 0.3997, 0.3693, 0.4176, 0.3573, 0.4262, 0.3722, 0.4102, 0.383, 0.4102, 0.383, 0.4262, 0.3722, 0.4294, 0.3777, 0.414, 0.388, 0.414, 0.388, 0.4294, 0.3777, 0.4262, 0.3722, 0.4102, 0.383, 0.4102, 0.383, 0.4262, 0.3722, 0.4176, 0.3573, 0.3997, 0.3693, 0.3997, 0.3693, 0.4176, 0.3573, 0.4059, 0.3369, 0.3854, 0.3506, 0.3854, 0.3506, 0.4059, 0.3369, 0.3941, 0.3166, 0.3711, 0.332, 0.3711, 0.332, 0.3941, 0.3166, 0.3855, 0.3016, 0.3606, 0.3183, 0.3606, 0.3183, 0.3855, 0.3016, 0.3823, 0.2962, 0.3567, 0.3133, 0.3823, 0.2962, 0.4099, 0.2826, 0.4123, 0.2884, 0.3855, 0.3016, 0.3855, 0.3016, 0.4123, 0.2884, 0.4189, 0.3043, 0.3941, 0.3166, 0.3941, 0.3166, 0.4189, 0.3043, 0.4279, 0.3261, 0.4059, 0.3369, 0.4059, 0.3369, 0.4279, 0.3261, 0.437, 0.3478, 0.4176, 0.3573, 0.4176, 0.3573, 0.437, 0.3478, 0.4435, 0.3637, 0.4262, 0.3722, 0.4262, 0.3722, 0.4435, 0.3637, 0.446, 0.3695, 0.4294, 0.3777, 0.4294, 0.3777, 0.446, 0.3695, 0.4435, 0.3637, 0.4262, 0.3722, 0.4262, 0.3722, 0.4435, 0.3637, 0.437, 0.3478, 0.4176, 0.3573, 0.4176, 0.3573, 0.437, 0.3478, 0.4279, 0.3261, 0.4059, 0.3369, 0.4059, 0.3369, 0.4279, 0.3261, 0.4189, 0.3043, 0.3941, 0.3166, 0.3941, 0.3166, 0.4189, 0.3043, 0.4123, 0.2884, 0.3855, 0.3016, 0.3855, 0.3016, 0.4123, 0.2884, 0.4099, 0.2826, 0.3823, 0.2962, 0.4099, 0.2826, 0.4391, 0.2727, 0.4407, 0.2788, 0.4123, 0.2884, 0.4123, 0.2884, 0.4407, 0.2788, 0.4452, 0.2954, 0.4189, 0.3043, 0.4189, 0.3043, 0.4452, 0.2954, 0.4513, 0.3181, 0.4279, 0.3261, 0.4279, 0.3261, 0.4513, 0.3181, 0.4574, 0.3409, 0.437, 0.3478, 0.437, 0.3478, 0.4574, 0.3409, 0.4618, 0.3575, 0.4435, 0.3637, 0.4435, 0.3637, 0.4618, 0.3575, 0.4635, 0.3636, 0.446, 0.3695, 0.446, 0.3695, 0.4635, 0.3636, 0.4618, 0.3575, 0.4435, 0.3637, 0.4435, 0.3637, 0.4618, 0.3575, 0.4574, 0.3409, 0.437, 0.3478, 0.437, 0.3478, 0.4574, 0.3409, 0.4513, 0.3181, 0.4279, 0.3261, 0.4279, 0.3261, 0.4513, 0.3181, 0.4452, 0.2954, 0.4189, 0.3043, 0.4189, 0.3043, 0.4452, 0.2954, 0.4407, 0.2788, 0.4123, 0.2884, 0.4123, 0.2884, 0.4407, 0.2788, 0.4391, 0.2727, 0.4099, 0.2826, 0.4391, 0.2727, 0.4693, 0.2667, 0.4701, 0.2729, 0.4407, 0.2788, 0.4407, 0.2788, 0.4701, 0.2729, 0.4724, 0.29, 0.4452, 0.2954, 0.4452, 0.2954, 0.4724, 0.29, 0.4754, 0.3133, 0.4513, 0.3181, 0.4513, 0.3181, 0.4754, 0.3133, 0.4785, 0.3367, 0.4574, 0.3409, 0.4574, 0.3409, 0.4785, 0.3367, 0.4807, 0.3537, 0.4618, 0.3575, 0.4618, 0.3575, 0.4807, 0.3537, 0.4816, 0.36, 0.4635, 0.3636, 0.4635, 0.3636, 0.4816, 0.36, 0.4807, 0.3537, 0.4618, 0.3575, 0.4618, 0.3575, 0.4807, 0.3537, 0.4785, 0.3367, 0.4574, 0.3409, 0.4574, 0.3409, 0.4785, 0.3367, 0.4754, 0.3133, 0.4513, 0.3181, 0.4513, 0.3181, 0.4754, 0.3133, 0.4724, 0.29, 0.4452, 0.2954, 0.4452, 0.2954, 0.4724, 0.29, 0.4701, 0.2729, 0.4407, 0.2788, 0.4407, 0.2788, 0.4701, 0.2729, 0.4693, 0.2667, 0.4391, 0.2727, 0.4693, 0.2667, 0.5, 0.2646, 0.5, 0.271, 0.4701, 0.2729, 0.4701, 0.2729, 0.5, 0.271, 0.5, 0.2882, 0.4724, 0.29, 0.4724, 0.29, 0.5, 0.2882, 0.5, 0.3117, 0.4754, 0.3133, 0.4754, 0.3133, 0.5, 0.3117, 0.5, 0.3353, 0.4785, 0.3367, 0.4785, 0.3367, 0.5, 0.3353, 0.5, 0.3525, 0.4807, 0.3537, 0.4807, 0.3537, 0.5, 0.3525, 0.5, 0.3588, 0.4816, 0.36, 0.4816, 0.36, 0.5, 0.3588, 0.5, 0.3525, 0.4807, 0.3537, 0.4807, 0.3537, 0.5, 0.3525, 0.5, 0.3353, 0.4785, 0.3367, 0.4785, 0.3367, 0.5, 0.3353, 0.5, 0.3117, 0.4754, 0.3133, 0.4754, 0.3133, 0.5, 0.3117, 0.5, 0.2882, 0.4724, 0.29, 0.4724, 0.29, 0.5, 0.2882, 0.5, 0.271, 0.4701, 0.2729, 0.4701, 0.2729, 0.5, 0.271, 0.5, 0.2646, 0.4693, 0.2667, 0.5, 0.2646, 0.5307, 0.2667, 0.5299, 0.2729, 0.5, 0.271, 0.5, 0.271, 0.5299, 0.2729, 0.5276, 0.29, 0.5, 0.2882, 0.5, 0.2882, 0.5276, 0.29, 0.5246, 0.3133, 0.5, 0.3117, 0.5, 0.3117, 0.5246, 0.3133, 0.5215, 0.3367, 0.5, 0.3353, 0.5, 0.3353, 0.5215, 0.3367, 0.5193, 0.3537, 0.5, 0.3525, 0.5, 0.3525, 0.5193, 0.3537, 0.5184, 0.36, 0.5, 0.3588, 0.5, 0.3588, 0.5184, 0.36, 0.5193, 0.3537, 0.5, 0.3525, 0.5, 0.3525, 0.5193, 0.3537, 0.5215, 0.3367, 0.5, 0.3353, 0.5, 0.3353, 0.5215, 0.3367, 0.5246, 0.3133, 0.5, 0.3117, 0.5, 0.3117, 0.5246, 0.3133, 0.5276, 0.29, 0.5, 0.2882, 0.5, 0.2882, 0.5276, 0.29, 0.5299, 0.2729, 0.5, 0.271, 0.5, 0.271, 0.5299, 0.2729, 0.5307, 0.2667, 0.5, 0.2646, 0.5307, 0.2667, 0.5609, 0.2727, 0.5593, 0.2788, 0.5299, 0.2729, 0.5299, 0.2729, 0.5593, 0.2788, 0.5548, 0.2954, 0.5276, 0.29, 0.5276, 0.29, 0.5548, 0.2954, 0.5487, 0.3181, 0.5246, 0.3133, 0.5246, 0.3133, 0.5487, 0.3181, 0.5426, 0.3409, 0.5215, 0.3367, 0.5215, 0.3367, 0.5426, 0.3409, 0.5382, 0.3575, 0.5193, 0.3537, 0.5193, 0.3537, 0.5382, 0.3575, 0.5365, 0.3636, 0.5184, 0.36, 0.5184, 0.36, 0.5365, 0.3636, 0.5382, 0.3575, 0.5193, 0.3537, 0.5193, 0.3537, 0.5382, 0.3575, 0.5426, 0.3409, 0.5215, 0.3367, 0.5215, 0.3367, 0.5426, 0.3409, 0.5487, 0.3181, 0.5246, 0.3133, 0.5246, 0.3133, 0.5487, 0.3181, 0.5548, 0.2954, 0.5276, 0.29, 0.5276, 0.29, 0.5548, 0.2954, 0.5593, 0.2788, 0.5299, 0.2729, 0.5299, 0.2729, 0.5593, 0.2788, 0.5609, 0.2727, 0.5307, 0.2667, 0.5609, 0.2727, 0.5901, 0.2826, 0.5877, 0.2884, 0.5593, 0.2788, 0.5593, 0.2788, 0.5877, 0.2884, 0.5811, 0.3043, 0.5548, 0.2954, 0.5548, 0.2954, 0.5811, 0.3043, 0.5721, 0.3261, 0.5487, 0.3181, 0.5487, 0.3181, 0.5721, 0.3261, 0.563, 0.3478, 0.5426, 0.3409, 0.5426, 0.3409, 0.563, 0.3478, 0.5565, 0.3637, 0.5382, 0.3575, 0.5382, 0.3575, 0.5565, 0.3637, 0.554, 0.3695, 0.5365, 0.3636, 0.5365, 0.3636, 0.554, 0.3695, 0.5565, 0.3637, 0.5382, 0.3575, 0.5382, 0.3575, 0.5565, 0.3637, 0.563, 0.3478, 0.5426, 0.3409, 0.5426, 0.3409, 0.563, 0.3478, 0.5721, 0.3261, 0.5487, 0.3181, 0.5487, 0.3181, 0.5721, 0.3261, 0.5811, 0.3043, 0.5548, 0.2954, 0.5548, 0.2954, 0.5811, 0.3043, 0.5877, 0.2884, 0.5593, 0.2788, 0.5593, 0.2788, 0.5877, 0.2884, 0.5901, 0.2826, 0.5609, 0.2727, 0.5901, 0.2826, 0.6177, 0.2962, 0.6145, 0.3016, 0.5877, 0.2884, 0.5877, 0.2884, 0.6145, 0.3016, 0.6059, 0.3166, 0.5811, 0.3043, 0.5811, 0.3043, 0.6059, 0.3166, 0.5941, 0.3369, 0.5721, 0.3261, 0.5721, 0.3261, 0.5941, 0.3369, 0.5824, 0.3573, 0.563, 0.3478, 0.563, 0.3478, 0.5824, 0.3573, 0.5738, 0.3722, 0.5565, 0.3637, 0.5565, 0.3637, 0.5738, 0.3722, 0.5706, 0.3777, 0.554, 0.3695, 0.554, 0.3695, 0.5706, 0.3777, 0.5738, 0.3722, 0.5565, 0.3637, 0.5565, 0.3637, 0.5738, 0.3722, 0.5824, 0.3573, 0.563, 0.3478, 0.563, 0.3478, 0.5824, 0.3573, 0.5941, 0.3369, 0.5721, 0.3261, 0.5721, 0.3261, 0.5941, 0.3369, 0.6059, 0.3166, 0.5811, 0.3043, 0.5811, 0.3043, 0.6059, 0.3166, 0.6145, 0.3016, 0.5877, 0.2884, 0.5877, 0.2884, 0.6145, 0.3016, 0.6177, 0.2962, 0.5901, 0.2826, 0.6177, 0.2962, 0.6433, 0.3133, 0.6394, 0.3183, 0.6145, 0.3016, 0.6145, 0.3016, 0.6394, 0.3183, 0.6289, 0.332, 0.6059, 0.3166, 0.6059, 0.3166, 0.6289, 0.332, 0.6146, 0.3506, 0.5941, 0.3369, 0.5941, 0.3369, 0.6146, 0.3506, 0.6003, 0.3693, 0.5824, 0.3573, 0.5824, 0.3573, 0.6003, 0.3693, 0.5898, 0.383, 0.5738, 0.3722, 0.5738, 0.3722, 0.5898, 0.383, 0.586, 0.388, 0.5706, 0.3777, 0.5706, 0.3777, 0.586, 0.388, 0.5898, 0.383, 0.5738, 0.3722, 0.5738, 0.3722, 0.5898, 0.383, 0.6003, 0.3693, 0.5824, 0.3573, 0.5824, 0.3573, 0.6003, 0.3693, 0.6146, 0.3506, 0.5941, 0.3369, 0.5941, 0.3369, 0.6146, 0.3506, 0.6289, 0.332, 0.6059, 0.3166, 0.6059, 0.3166, 0.6289, 0.332, 0.6394, 0.3183, 0.6145, 0.3016, 0.6145, 0.3016, 0.6394, 0.3183, 0.6433, 0.3133, 0.6177, 0.2962, 0.6433, 0.3133, 0.6664, 0.3336, 0.662, 0.338, 0.6394, 0.3183, 0.6394, 0.3183, 0.662, 0.338, 0.6498, 0.3502, 0.6289, 0.332, 0.6289, 0.332, 0.6498, 0.3502, 0.6331, 0.3669, 0.6146, 0.3506, 0.6146, 0.3506, 0.6331, 0.3669, 0.6165, 0.3835, 0.6003, 0.3693, 0.6003, 0.3693, 0.6165, 0.3835, 0.6043, 0.3957, 0.5898, 0.383, 0.5898, 0.383, 0.6043, 0.3957, 0.5999, 0.4001, 0.586, 0.388, 0.586, 0.388, 0.5999, 0.4001, 0.6043, 0.3957, 0.5898, 0.383, 0.5898, 0.383, 0.6043, 0.3957, 0.6165, 0.3835, 0.6003, 0.3693, 0.6003, 0.3693, 0.6165, 0.3835, 0.6331, 0.3669, 0.6146, 0.3506, 0.6146, 0.3506, 0.6331, 0.3669, 0.6498, 0.3502, 0.6289, 0.332, 0.6289, 0.332, 0.6498, 0.3502, 0.662, 0.338, 0.6394, 0.3183, 0.6394, 0.3183, 0.662, 0.338, 0.6664, 0.3336, 0.6433, 0.3133, 0.6664, 0.3336, 0.6867, 0.3567, 0.6817, 0.3606, 0.662, 0.338, 0.662, 0.338, 0.6817, 0.3606, 0.668, 0.3711, 0.6498, 0.3502, 0.6498, 0.3502, 0.668, 0.3711, 0.6494, 0.3854, 0.6331, 0.3669, 0.6331, 0.3669, 0.6494, 0.3854, 0.6307, 0.3997, 0.6165, 0.3835, 0.6165, 0.3835, 0.6307, 0.3997, 0.617, 0.4102, 0.6043, 0.3957, 0.6043, 0.3957, 0.617, 0.4102, 0.612, 0.414, 0.5999, 0.4001, 0.5999, 0.4001, 0.612, 0.414, 0.617, 0.4102, 0.6043, 0.3957, 0.6043, 0.3957, 0.617, 0.4102, 0.6307, 0.3997, 0.6165, 0.3835, 0.6165, 0.3835, 0.6307, 0.3997, 0.6494, 0.3854, 0.6331, 0.3669, 0.6331, 0.3669, 0.6494, 0.3854, 0.668, 0.3711, 0.6498, 0.3502, 0.6498, 0.3502, 0.668, 0.3711, 0.6817, 0.3606, 0.662, 0.338, 0.662, 0.338, 0.6817, 0.3606, 0.6867, 0.3567, 0.6664, 0.3336, 0.6867, 0.3567, 0.7038, 0.3823, 0.6984, 0.3855, 0.6817, 0.3606, 0.6817, 0.3606, 0.6984, 0.3855, 0.6834, 0.3941, 0.668, 0.3711, 0.668, 0.3711, 0.6834, 0.3941, 0.6631, 0.4059, 0.6494, 0.3854, 0.6494, 0.3854, 0.6631, 0.4059, 0.6427, 0.4176, 0.6307, 0.3997, 0.6307, 0.3997, 0.6427, 0.4176, 0.6278, 0.4262, 0.617, 0.4102, 0.617, 0.4102, 0.6278, 0.4262, 0.6223, 0.4294, 0.612, 0.414, 0.612, 0.414, 0.6223, 0.4294, 0.6278, 0.4262, 0.617, 0.4102, 0.617, 0.4102, 0.6278, 0.4262, 0.6427, 0.4176, 0.6307, 0.3997, 0.6307, 0.3997, 0.6427, 0.4176, 0.6631, 0.4059, 0.6494, 0.3854, 0.6494, 0.3854, 0.6631, 0.4059, 0.6834, 0.3941, 0.668, 0.3711, 0.668, 0.3711, 0.6834, 0.3941, 0.6984, 0.3855, 0.6817, 0.3606, 0.6817, 0.3606, 0.6984, 0.3855, 0.7038, 0.3823, 0.6867, 0.3567, 0.7038, 0.3823, 0.7174, 0.4099, 0.7116, 0.4123, 0.6984, 0.3855, 0.6984, 0.3855, 0.7116, 0.4123, 0.6957, 0.4189, 0.6834, 0.3941, 0.6834, 0.3941, 0.6957, 0.4189, 0.6739, 0.4279, 0.6631, 0.4059, 0.6631, 0.4059, 0.6739, 0.4279, 0.6522, 0.437, 0.6427, 0.4176, 0.6427, 0.4176, 0.6522, 0.437, 0.6363, 0.4435, 0.6278, 0.4262, 0.6278, 0.4262, 0.6363, 0.4435, 0.6305, 0.446, 0.6223, 0.4294, 0.6223, 0.4294, 0.6305, 0.446, 0.6363, 0.4435, 0.6278, 0.4262, 0.6278, 0.4262, 0.6363, 0.4435, 0.6522, 0.437, 0.6427, 0.4176, 0.6427, 0.4176, 0.6522, 0.437, 0.6739, 0.4279, 0.6631, 0.4059, 0.6631, 0.4059, 0.6739, 0.4279, 0.6957, 0.4189, 0.6834, 0.3941, 0.6834, 0.3941, 0.6957, 0.4189, 0.7116, 0.4123, 0.6984, 0.3855, 0.6984, 0.3855, 0.7116, 0.4123, 0.7174, 0.4099, 0.7038, 0.3823, 0.7174, 0.4099, 0.7273, 0.4391, 0.7212, 0.4407, 0.7116, 0.4123, 0.7116, 0.4123, 0.7212, 0.4407, 0.7046, 0.4452, 0.6957, 0.4189, 0.6957, 0.4189, 0.7046, 0.4452, 0.6819, 0.4513, 0.6739, 0.4279, 0.6739, 0.4279, 0.6819, 0.4513, 0.6591, 0.4574, 0.6522, 0.437, 0.6522, 0.437, 0.6591, 0.4574, 0.6425, 0.4618, 0.6363, 0.4435, 0.6363, 0.4435, 0.6425, 0.4618, 0.6364, 0.4635, 0.6305, 0.446, 0.6305, 0.446, 0.6364, 0.4635, 0.6425, 0.4618, 0.6363, 0.4435, 0.6363, 0.4435, 0.6425, 0.4618, 0.6591, 0.4574, 0.6522, 0.437, 0.6522, 0.437, 0.6591, 0.4574, 0.6819, 0.4513, 0.6739, 0.4279, 0.6739, 0.4279, 0.6819, 0.4513, 0.7046, 0.4452, 0.6957, 0.4189, 0.6957, 0.4189, 0.7046, 0.4452, 0.7212, 0.4407, 0.7116, 0.4123, 0.7116, 0.4123, 0.7212, 0.4407, 0.7273, 0.4391, 0.7174, 0.4099, 0.7273, 0.4391, 0.7333, 0.4693, 0.7271, 0.4701, 0.7212, 0.4407, 0.7212, 0.4407, 0.7271, 0.4701, 0.71, 0.4724, 0.7046, 0.4452, 0.7046, 0.4452, 0.71, 0.4724, 0.6867, 0.4754, 0.6819, 0.4513, 0.6819, 0.4513, 0.6867, 0.4754, 0.6633, 0.4785, 0.6591, 0.4574, 0.6591, 0.4574, 0.6633, 0.4785, 0.6463, 0.4807, 0.6425, 0.4618, 0.6425, 0.4618, 0.6463, 0.4807, 0.64, 0.4816, 0.6364, 0.4635, 0.6364, 0.4635, 0.64, 0.4816, 0.6463, 0.4807, 0.6425, 0.4618, 0.6425, 0.4618, 0.6463, 0.4807, 0.6633, 0.4785, 0.6591, 0.4574, 0.6591, 0.4574, 0.6633, 0.4785, 0.6867, 0.4754, 0.6819, 0.4513, 0.6819, 0.4513, 0.6867, 0.4754, 0.71, 0.4724, 0.7046, 0.4452, 0.7046, 0.4452, 0.71, 0.4724, 0.7271, 0.4701, 0.7212, 0.4407, 0.7212, 0.4407, 0.7271, 0.4701, 0.7333, 0.4693, 0.7273, 0.4391, 0.7333, 0.4693, 0.7354, 0.5, 0.729, 0.5, 0.7271, 0.4701, 0.7271, 0.4701, 0.729, 0.5, 0.7118, 0.5, 0.71, 0.4724, 0.71, 0.4724, 0.7118, 0.5, 0.6883, 0.5, 0.6867, 0.4754, 0.6867, 0.4754, 0.6883, 0.5, 0.6647, 0.5, 0.6633, 0.4785, 0.6633, 0.4785, 0.6647, 0.5, 0.6475, 0.5, 0.6463, 0.4807, 0.6463, 0.4807, 0.6475, 0.5, 0.6412, 0.5, 0.64, 0.4816, 0.64, 0.4816, 0.6412, 0.5, 0.6475, 0.5, 0.6463, 0.4807, 0.6463, 0.4807, 0.6475, 0.5, 0.6647, 0.5, 0.6633, 0.4785, 0.6633, 0.4785, 0.6647, 0.5, 0.6883, 0.5, 0.6867, 0.4754, 0.6867, 0.4754, 0.6883, 0.5, 0.7118, 0.5, 0.71, 0.4724, 0.71, 0.4724, 0.7118, 0.5, 0.729, 0.5, 0.7271, 0.4701, 0.7271, 0.4701, 0.729, 0.5, 0.7354, 0.5, 0.7333, 0.4693])
me_torus.use_remesh_preserve_volume = False
me_torus.use_remesh_preserve_attributes = False
me_torus.use_mirror_vertex_groups = False
me_torus.update()

# ---- objects
ob_torus = bpy.data.objects.new('Torus', me_torus)
ob_lamp = bpy.data.objects.new('Lamp', light_lamp)
ob_camera = bpy.data.objects.new('Camera', cam_camera)

# ---- transforms, parenting, visibility, modifiers, constraints
ob_torus.location = (0.0, 0.0, 0.0)
ob_torus.lineart.crease_threshold = 0.0
ob_lamp.location = (4.076, 1.005, 5.904)
ob_lamp.rotation_euler = (0.6503, 0.05522, 1.866)
ob_lamp.lock_rotations_4d = False
ob_lamp.empty_display_type = 'ARROWS'
ob_lamp.color = (0.0, 0.0, 0.0, 0.0)
ob_lamp.lineart.crease_threshold = 0.0
ob_camera.location = (7.481, -6.508, 5.344)
ob_camera.rotation_euler = (1.109, 0.01082, 0.8149)
ob_camera.lock_rotations_4d = False
ob_camera.empty_display_type = 'ARROWS'
ob_camera.color = (0.0, 0.0, 0.0, 0.0)
ob_camera.display_type = 'WIRE'
ob_camera.lineart.crease_threshold = 0.0

# ---- collection membership
col_collection_1.objects.link(ob_torus)
col_collection_1.objects.link(ob_lamp)
col_collection_1.objects.link(ob_camera)

# ---- scene / render settings (as saved in the file)
scene.camera = ob_camera
scene.frame_start = 1; scene.frame_end = 500; scene.frame_set(0)
scene.render.engine = 'BLENDER_EEVEE_NEXT'
scene.render.resolution_percentage = 50
scene.render.dither_intensity = 0.0
scene.cycles.use_denoising = False
scene.cycles.samples = 10
scene.cycles.sampling_pattern = 'TABULATED_SOBOL'
scene.cycles.light_sampling_threshold = 0.0
scene.cycles.use_adaptive_sampling = False
scene.cycles.use_light_tree = False
scene.cycles.blur_glossy = 0.0
scene.cycles.pixel_filter_type = 'GAUSSIAN'
scene.cycles.sample_clamp_indirect = 0.0
scene.view_settings.view_transform = 'Standard'
bpy.context.view_layer.update()
